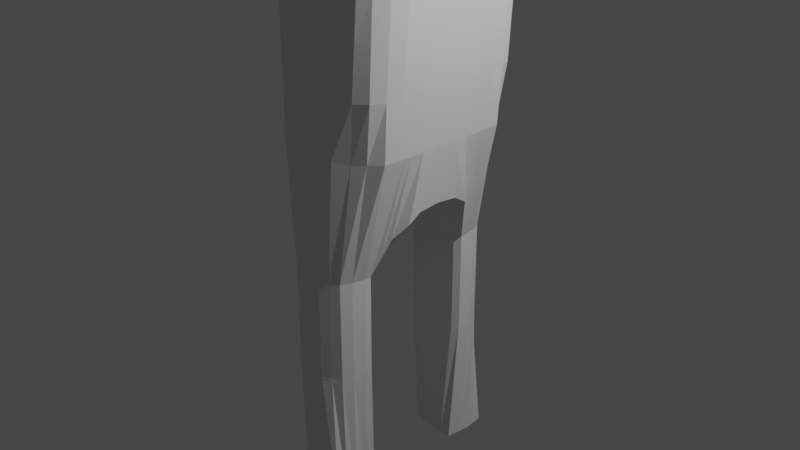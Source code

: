 # Source: Humanoid.blend  (saved by Blender 3.6.11; exported with 4.5.12 LTS)
import bpy
from mathutils import Matrix  # noqa: F401  (used for matrix-valued properties, if any)

bpy.ops.wm.read_factory_settings(use_empty=True)
scene = bpy.context.scene
scene.name = 'Scene'

# ---- collections
col_collection = bpy.data.collections.new('Collection'); scene.collection.children.link(col_collection)

# ---- world
world_world = bpy.data.worlds.new('World'); scene.world = world_world
world_world.use_nodes = True; world_world.node_tree.nodes.clear()
_N = world_world.node_tree.nodes; _L = world_world.node_tree.links
n0 = _N.new('ShaderNodeOutputWorld'); n0.name = 'World Output'; n0.location = (300, 300)
n1 = _N.new('ShaderNodeBackground'); n1.name = 'Background'; n1.location = (10, 300)
n1.inputs[0].default_value = (0.05088, 0.05088, 0.05088, 1.0)
_L.new(n1.outputs[0], n0.inputs[0])
n0.is_active_output = True
world_world.color = (0.05088, 0.05088, 0.05088)
world_world.use_sun_shadow = False
world_world.sun_shadow_jitter_overblur = 0.0

# ---- cameras
cam_camera = bpy.data.cameras.new('Camera')
cam_camera.clip_end = 100.0
cam_camera.ortho_scale = 7.314

# ---- lights
light_light = bpy.data.lights.new('Light', 'POINT')
light_light.transmission_factor = 0.0
light_light.energy = 1000.0
light_light.shadow_soft_size = 0.1
light_light.shadow_maximum_resolution = 0.006
light_light.use_absolute_resolution = True

# ---- meshes
me_cube_002 = bpy.data.meshes.new('Cube.002')
me_cube_002.from_pydata([(-0.4952, 0.01802, -0.6187), (-0.6218, -0.02039, 2.971), (-0.07921, 2.003, 2.971), (0.5447, 0.03498, -0.6246), (0.7685, -0.02039, 2.971), (0.09659, 1.774, -1.31), (0.1196, 2.003, 2.971), (-0.8021, 0.00714, 1.921), (-0.4346, 1.821, 1.998), (0.4408, 1.826, 1.998), (0.7685, -0.02039, 1.921), (-0.4421, 1.11, -1.31), (-0.5482, 0.9913, 2.971), (0.2705, 1.107, -1.31), (0.3979, 0.9913, 2.971), (0.7685, 0.9913, 1.921), (-0.8021, 1.019, 1.921), (-0.07921, 4.545, 2.741), (0.1196, 4.545, 2.741), (-0.02861, 4.574, 2.127), (0.1981, 4.545, 2.149), (0.2163, 1.87, -3.86), (-0.4389, 1.111, -2.392), (0.2163, 0.9913, -3.86), (-0.3164, 1.054, -3.849), (-0.4829, 0.632, -0.6876), (0.7685, 0.4854, 2.971), (0.7685, 0.4854, 1.921), (-0.6218, 0.4854, 2.971), (0.5447, 0.6663, -0.7395), (-0.8021, 0.513, 1.921), (-0.07921, 1.475, 2.971), (0.241, 1.475, -1.31), (-0.6849, 1.475, 1.921), (-0.4917, 1.475, -1.31), (0.1196, 1.475, 2.971), (0.6431, 1.552, 1.921), (0.241, 1.475, -3.86), (-0.4446, 1.462, -3.844), (-0.7715, -0.02039, 2.441), (-0.3592, 2.003, 2.441), (0.4564, 2.003, 2.441), (0.7679, -0.02039, 2.441), (0.704, 0.9913, 2.441), (-0.7273, 0.9913, 2.441), (-0.1322, 4.545, 2.441), (0.4057, 4.545, 2.441), (-0.7715, 0.4854, 2.441), (0.7679, 0.4854, 2.441), (0.6023, 1.475, 2.441), (-0.5548, 1.475, 2.441), (-0.01194, 7.767, 2.816), (0.1869, 7.767, 2.816), (-0.06492, 7.767, 2.516), (0.03866, 7.926, 2.203), (0.473, 7.767, 2.516), (0.2654, 7.767, 2.225), (-0.431, 1.827, 1.612), (0.4019, 1.831, 1.612), (0.7396, -0.02039, 1.545), (-0.7907, -0.02039, 1.545), (-0.7904, 0.9913, 1.545), (0.7373, 0.9913, 1.545), (-0.7907, 0.4854, 1.545), (0.7396, 0.4854, 1.545), (0.6233, 1.552, 1.545), (-0.6556, 1.475, 1.545), (-0.4272, 1.833, 1.192), (0.3595, 1.838, 1.192), (0.7081, -0.02039, 1.136), (-0.7585, 0.9913, 1.136), (0.7034, 0.9913, 1.136), (-0.7591, 0.4854, 1.136), (0.7081, 0.4854, 1.136), (0.6018, 1.552, 1.136), (-0.6237, 1.475, 1.136), (-0.7591, -0.02039, 1.136), (-0.422, 1.841, 0.6366), (0.3035, 1.846, 0.6366), (0.6665, -0.02039, 0.5946), (-0.7163, 0.9913, 0.5946), (0.6585, 0.9913, 0.5946), (-0.7173, 0.4854, 0.5946), (0.6665, 0.4854, 0.5946), (0.5733, 1.552, 0.595), (-0.5814, 1.475, 0.5946), (-0.7173, -0.02039, 0.5946), (-0.4164, 1.85, 0.01882), (0.2411, 1.855, 0.01882), (0.6203, -0.02039, -0.007227), (-0.6694, 0.9913, -0.007227), (0.6086, 0.9913, -0.007227), (-0.6708, 0.4854, -0.007227), (0.6203, 0.4854, -0.007227), (0.487, 1.489, -0.006825), (-0.5345, 1.475, -0.007227), (-0.6708, -0.02039, -0.007227), (-0.07921, 2.259, 2.947), (-0.3937, 2.098, 2.011), (0.4164, 2.1, 2.013), (0.1196, 2.259, 2.947), (0.4261, 2.259, 2.441), (-0.3363, 2.259, 2.441), (-0.0765, 4.674, 2.744), (-0.1295, 4.674, 2.444), (-0.0259, 4.708, 2.13), (0.2008, 4.674, 2.152), (0.4084, 4.674, 2.444), (0.1223, 4.674, 2.744), (-0.07921, 1.74, 2.971), (0.19, 1.673, -1.31), (-0.5594, 1.649, 1.96), (0.2286, 1.673, -3.86), (-0.4324, 1.671, -1.31), (0.1196, 1.74, 2.971), (0.5511, 1.705, 1.933), (0.4989, 1.74, 2.441), (-0.4567, 1.74, 2.441), (0.5217, 1.707, 1.552), (-0.543, 1.652, 1.579), (-0.5252, 1.655, 1.164), (0.4897, 1.71, 1.137), (0.4474, 1.715, 0.5887), (-0.5015, 1.659, 0.6156), (-0.4753, 1.663, 0.005831), (0.3752, 1.651, -0.02111), (-0.4738, 1.219, -1.31), (0.2669, 1.219, 2.971), (0.725, 1.302, 1.914), (-0.3857, 1.216, -3.844), (-0.3274, 1.219, 2.971), (0.2691, 1.219, -1.31), (-0.7648, 1.267, 1.921), (0.2279, 1.219, -3.86), (-0.649, 1.219, 2.441), (0.6682, 1.219, 2.441), (-0.727, 1.219, 1.545), (0.6992, 1.302, 1.538), (0.6711, 1.302, 1.129), (-0.6951, 1.219, 1.136), (-0.6528, 1.219, 0.5946), (0.634, 1.302, 0.5873), (0.6028, 1.29, -0.005005), (-0.6059, 1.219, -0.007227), (-0.1339, 1.867, -1.31), (0.02019, 2.003, 2.971), (-0.02508, -0.02039, -0.9902), (0.003123, 1.823, 1.998), (-0.07514, 0.9913, 2.971), (-0.03279, 0.9913, -1.31), (0.02019, 4.545, 2.741), (0.08475, 4.559, 2.138), (-0.04987, 1.867, -3.86), (-0.04987, 0.9913, -3.86), (-0.02508, 0.7216, -1.078), (-0.1084, 1.475, -3.86), (0.02019, 1.475, 2.971), (0.08747, 7.767, 2.816), (0.152, 7.847, 2.214), (0.204, 7.767, 2.516), (-0.01458, 1.829, 1.612), (-0.03381, 1.835, 1.192), (-0.05929, 1.843, 0.6366), (-0.08761, 1.852, 0.01882), (0.02019, 2.259, 2.947), (0.01135, 2.099, 2.012), (0.0229, 4.674, 2.744), (0.08745, 4.691, 2.141), (0.02019, 1.74, 2.971), (-0.07906, 1.672, -3.86), (-0.07742, 1.219, -3.86), (-0.03027, 1.219, 2.971), (-0.7382, -0.02039, 0.8653), (-0.4246, 1.837, 0.9144), (0.3315, 1.842, 0.9144), (0.6873, -0.02039, 0.8653), (-0.7374, 0.9913, 0.8653), (0.6809, 0.9913, 0.8653), (-0.7382, 0.4854, 0.8653), (0.6873, 0.4854, 0.8653), (0.5875, 1.552, 0.8657), (-0.6026, 1.475, 0.8653), (0.4686, 1.712, 0.863), (-0.5133, 1.657, 0.8899), (-0.6739, 1.219, 0.8653), (0.6525, 1.302, 0.858), (-0.04655, 1.839, 0.9144), (0.0699, 2.003, 2.971), (0.2611, -0.003441, -0.952), (0.222, 1.825, 1.998), (0.1614, 0.9913, 2.971), (0.0699, 4.545, 2.741), (0.1414, 4.552, 2.144), (0.0699, 1.475, 2.971), (0.1372, 7.767, 2.816), (0.2087, 7.807, 2.219), (0.3385, 7.767, 2.516), (0.1937, 1.83, 1.612), (0.1629, 1.836, 1.192), (0.1221, 1.845, 0.6366), (0.07676, 1.854, 0.01882), (0.2139, 2.099, 2.013), (0.1441, 4.683, 2.147), (0.0699, 1.74, 2.971), (0.1183, 1.219, 2.971), (0.002726, 1.868, -1.31), (0.1971, 1.035, -1.31), (0.08321, 1.868, -3.86), (0.08321, 0.9913, -3.86), (0.2501, 0.6348, -1.028), (0.06629, 1.475, -3.86), (0.0699, 2.259, 2.947), (0.0726, 4.674, 2.744), (0.07477, 1.672, -3.86), (0.07524, 1.219, -3.86), (0.1425, 1.84, 0.9144), (-0.2705, 1.866, -1.31), (-0.3127, 0.9913, -1.31), (-0.1829, 0.9913, -3.86), (-0.2793, 0.649, -1.026), (-0.2831, 1.475, -3.86), (-0.02951, 2.259, 2.947), (-0.0268, 4.674, 2.744), (-0.2329, 1.671, -3.86), (-0.2301, 1.219, -3.86), (-0.02951, 2.003, 2.971), (-0.3103, -0.01688, -0.97), (-0.2157, 1.822, 1.998), (-0.3117, 0.9913, 2.971), (-0.02951, 4.545, 2.741), (0.02807, 4.566, 2.133), (-0.02951, 1.475, 2.971), (0.03776, 7.767, 2.816), (0.09534, 7.886, 2.208), (0.06956, 7.767, 2.516), (-0.2228, 1.828, 1.612), (-0.2305, 1.834, 1.192), (-0.2407, 1.842, 0.6366), (-0.252, 1.851, 0.01882), (-0.1912, 2.099, 2.012), (0.03077, 4.7, 2.136), (-0.02951, 1.74, 2.971), (-0.1789, 1.219, 2.971), (-0.2356, 1.838, 0.9144), (-0.3878, 1.65, -3.849), (-0.1829, 1.866, -3.86), (0.09749, 1.774, -2.393), (-0.3671, 1.805, -1.31), (0.2669, 1.107, -2.393), (0.241, 1.475, -2.393), (-0.4857, 1.475, -2.393), (0.1905, 1.673, -2.393), (-0.4721, 1.219, -2.393), (0.2672, 1.219, -2.393), (-0.03299, 0.9913, -2.393), (-0.1329, 1.867, -2.393), (0.1951, 1.035, -2.393), (0.003667, 1.868, -2.393), (-0.2694, 1.866, -2.393), (-0.3112, 0.9913, -2.393), (-0.4839, 0.2723, -0.6308), (0.7685, 0.2325, 2.971), (0.7685, 0.2325, 1.921), (-0.6218, 0.2325, 2.971), (0.5447, 0.4158, -0.649), (-0.8021, 0.2601, 1.921), (-0.7715, 0.2325, 2.441), (0.7679, 0.2325, 2.441), (-0.7907, 0.2325, 1.545), (0.7396, 0.2325, 1.545), (0.7081, 0.2325, 1.136), (-0.7591, 0.2325, 1.136), (-0.7173, 0.2325, 0.5946), (0.6665, 0.2325, 0.5946), (0.6203, 0.2325, -0.007227), (-0.6708, 0.2325, -0.007227), (-0.02508, 0.4632, -0.9965), (-0.7382, 0.2325, 0.8653), (0.6873, 0.2325, 0.8653), (0.2594, 0.3438, -0.9486), (-0.2935, 0.342, -0.9872), (-0.6023, 0.7384, 2.971), (0.4266, 0.8675, -0.8948), (-0.8021, 0.7659, 1.921), (-0.5109, 0.9223, -0.7984), (0.5832, 0.7384, 2.971), (0.7685, 0.7384, 1.921), (0.7679, 0.7384, 2.441), (-0.7715, 0.7384, 2.441), (0.7384, 0.7384, 1.545), (-0.7906, 0.7384, 1.545), (-0.7588, 0.7384, 1.136), (0.7058, 0.7384, 1.136), (0.6625, 0.7384, 0.5946), (-0.7168, 0.7384, 0.5946), (-0.6701, 0.7384, -0.007227), (0.6144, 0.7384, -0.007227), (-0.02893, 0.8043, -1.125), (0.6841, 0.7384, 0.8653), (-0.7378, 0.7384, 0.8653), (0.2535, 0.8043, -1.125), (-0.3114, 0.8043, -1.125), (-0.4324, 1.671, -2.386), (-0.3671, 1.805, -2.386), (-0.3162, 1.819, -3.854), (-0.1308, 4.609, 2.442), (0.1995, 4.609, 2.151), (0.1209, 4.609, 2.742), (-0.07785, 4.609, 2.742), (-0.02726, 4.641, 2.129), (0.4071, 4.609, 2.442), (0.0861, 4.625, 2.14), (0.02155, 4.609, 2.742), (0.1428, 4.617, 2.145), (0.07125, 4.609, 2.742), (-0.02815, 4.609, 2.742), (0.02942, 4.633, 2.134), (0.267, 1.107, -2.355), (-0.439, 1.111, -2.355), (0.09746, 1.774, -2.355), (0.1904, 1.673, -2.355), (-0.4859, 1.475, -2.355), (0.241, 1.475, -2.355), (-0.4721, 1.219, -2.355), (0.2673, 1.219, -2.355), (-0.03298, 0.9913, -2.355), (-0.1329, 1.867, -2.355), (0.1952, 1.035, -2.355), (0.003634, 1.868, -2.355), (-0.2695, 1.866, -2.355), (-0.3113, 0.9913, -2.355), (-0.4324, 1.671, -2.349), (-0.3671, 1.805, -2.349), (0.1008, 1.776, -2.433), (-0.4355, 1.109, -2.433), (0.2655, 1.104, -2.433), (0.241, 1.475, -2.433), (-0.4846, 1.475, -2.433), (-0.4311, 1.67, -2.427), (0.1915, 1.673, -2.433), (-0.4697, 1.219, -2.433), (0.2661, 1.219, -2.433), (-0.03346, 0.9913, -2.433), (-0.1306, 1.867, -2.433), (0.192, 1.033, -2.433), (0.005878, 1.868, -2.433), (-0.267, 1.866, -2.433), (-0.3076, 0.9913, -2.433), (-0.3657, 1.805, -2.427), (0.005673, -0.02086, 5.078), (0.1996, -0.02086, 5.059), (0.386, -0.02086, 5.003), (0.5578, -0.02086, 4.911), (0.7085, -0.02086, 4.788), (0.8321, -0.02086, 4.638), (0.9239, -0.02086, 4.467), (0.9805, -0.02086, 4.281), (0.9996, -0.02086, 4.088), (0.9805, -0.02086, 3.895), (0.9239, -0.02086, 3.709), (0.8321, -0.02086, 3.538), (0.7085, -0.02086, 3.388), (0.5578, -0.02086, 3.265), (0.1958, 0.04519, 5.059), (0.3787, 0.1087, 5.003), (0.5472, 0.1672, 4.911), (0.695, 0.2185, 4.788), (0.8162, 0.2606, 4.638), (0.9063, 0.2919, 4.467), (0.9617, 0.3112, 4.281), (0.9805, 0.3177, 4.088), (0.9617, 0.3112, 3.895), (0.9063, 0.2919, 3.709), (0.8162, 0.2606, 3.538), (0.695, 0.2185, 3.388), (0.5472, 0.1672, 3.265), (0.1848, 0.1087, 5.059), (0.3571, 0.2333, 5.003), (0.5158, 0.3481, 4.911), (0.655, 0.4487, 4.788), (0.7692, 0.5313, 4.638), (0.854, 0.5927, 4.467), (0.9063, 0.6305, 4.281), (0.9239, 0.6432, 4.088), (0.9063, 0.6305, 3.895), (0.854, 0.5927, 3.709), (0.7692, 0.5313, 3.538), (0.655, 0.4487, 3.388), (0.5158, 0.3481, 3.265), (0.1669, 0.1672, 5.059), (0.3219, 0.3481, 5.003), (0.4648, 0.5148, 4.911), (0.59, 0.6609, 4.788), (0.6928, 0.7808, 4.638), (0.7692, 0.8699, 4.467), (0.8162, 0.9248, 4.281), (0.8321, 0.9433, 4.088), (0.8162, 0.9248, 3.895), (0.7692, 0.8699, 3.709), (0.6928, 0.7808, 3.538), (0.59, 0.6609, 3.388), (0.4648, 0.5148, 3.265), (0.1428, 0.2185, 5.059), (0.2746, 0.4487, 5.003), (0.3961, 0.6609, 4.911), (0.5026, 0.8468, 4.788), (0.59, 0.9994, 4.638), (0.655, 1.113, 4.467), (0.695, 1.183, 4.281), (0.7085, 1.206, 4.088), (0.695, 1.183, 3.895), (0.655, 1.113, 3.709), (0.59, 0.9994, 3.538), (0.5026, 0.8468, 3.388), (0.3961, 0.6609, 3.265), (0.1134, 0.2606, 5.059), (0.217, 0.5313, 5.003), (0.3124, 0.7808, 4.911), (0.3961, 0.9994, 4.788), (0.4648, 1.179, 4.638), (0.5158, 1.312, 4.467), (0.5472, 1.394, 4.281), (0.5578, 1.422, 4.088), (0.5472, 1.394, 3.895), (0.5158, 1.312, 3.709), (0.4648, 1.179, 3.538), (0.3961, 0.9994, 3.388), (0.3124, 0.7808, 3.265), (0.07987, 0.2919, 5.059), (0.1512, 0.5927, 5.003), (0.217, 0.8699, 4.911), (0.2746, 1.113, 4.788), (0.3219, 1.312, 4.638), (0.3571, 1.46, 4.467), (0.3787, 1.552, 4.281), (0.386, 1.582, 4.088), (0.3787, 1.552, 3.895), (0.3571, 1.46, 3.709), (0.3219, 1.312, 3.538), (0.2746, 1.113, 3.388), (0.217, 0.8699, 3.265), (0.0435, 0.3112, 5.059), (0.07987, 0.6305, 5.003), (0.1134, 0.9248, 4.911), (0.1428, 1.183, 4.788), (0.1669, 1.394, 4.638), (0.1848, 1.552, 4.467), (0.1958, 1.648, 4.281), (0.1996, 1.681, 4.088), (0.1958, 1.648, 3.895), (0.1848, 1.552, 3.709), (0.1669, 1.394, 3.538), (0.1428, 1.183, 3.388), (0.1134, 0.9248, 3.265), (0.005673, 0.3177, 5.059), (0.005673, 0.6432, 5.003), (0.005673, 0.9433, 4.911), (0.005673, 1.206, 4.788), (0.005673, 1.422, 4.638), (0.005673, 1.582, 4.467), (0.005673, 1.681, 4.281), (0.005672, 1.715, 4.088), (0.005673, 1.681, 3.895), (0.005673, 1.582, 3.709), (0.005673, 1.422, 3.538), (0.005673, 1.206, 3.388), (0.005673, 0.9433, 3.265), (-0.03216, 0.3112, 5.059), (-0.06853, 0.6305, 5.003), (-0.1021, 0.9248, 4.911), (-0.1314, 1.183, 4.788), (-0.1555, 1.394, 4.638), (-0.1735, 1.552, 4.467), (-0.1845, 1.648, 4.281), (-0.1882, 1.681, 4.088), (-0.1845, 1.648, 3.895), (-0.1735, 1.552, 3.709), (-0.1555, 1.394, 3.538), (-0.1314, 1.183, 3.388), (-0.1021, 0.9248, 3.265), (-0.06853, 0.2919, 5.059), (-0.1399, 0.5927, 5.003), (-0.2056, 0.8699, 4.911), (-0.2633, 1.113, 4.788), (-0.3106, 1.312, 4.638), (-0.3457, 1.46, 4.467), (-0.3674, 1.552, 4.281), (-0.3747, 1.582, 4.088), (-0.3674, 1.552, 3.895), (-0.3457, 1.46, 3.709), (-0.3106, 1.312, 3.538), (-0.2633, 1.113, 3.388), (-0.2056, 0.8699, 3.265), (-0.1021, 0.2606, 5.059), (-0.2056, 0.5313, 5.003), (-0.3011, 0.7808, 4.911), (-0.3848, 0.9994, 4.788), (-0.4534, 1.179, 4.638), (-0.5045, 1.312, 4.467), (-0.5359, 1.394, 4.281), (-0.5465, 1.422, 4.088), (-0.5359, 1.394, 3.895), (-0.5045, 1.312, 3.709), (-0.4534, 1.179, 3.538), (-0.3848, 0.9994, 3.388), (-0.3011, 0.7808, 3.265), (-0.1314, 0.2185, 5.059), (-0.2633, 0.4487, 5.003), (-0.3848, 0.6609, 4.911), (-0.4913, 0.8468, 4.788), (-0.5787, 0.9994, 4.638), (-0.6436, 1.113, 4.467), (-0.6836, 1.183, 4.281), (-0.6971, 1.206, 4.088), (-0.6836, 1.183, 3.895), (-0.6436, 1.113, 3.709), (-0.5787, 0.9994, 3.538), (-0.4913, 0.8468, 3.388), (-0.3848, 0.6609, 3.265), (-0.1555, 0.1672, 5.059), (-0.3106, 0.3481, 5.003), (-0.4534, 0.5148, 4.911), (-0.5787, 0.6609, 4.788), (-0.6814, 0.7808, 4.638), (-0.7578, 0.8699, 4.467), (-0.8048, 0.9248, 4.281), (-0.8207, 0.9433, 4.088), (-0.8048, 0.9248, 3.895), (-0.7578, 0.8699, 3.709), (-0.6814, 0.7808, 3.538), (-0.5787, 0.6609, 3.388), (-0.4534, 0.5148, 3.265), (-0.1735, 0.1087, 5.059), (-0.3457, 0.2333, 5.003), (-0.5045, 0.3481, 4.911), (-0.6436, 0.4487, 4.788), (-0.7578, 0.5313, 4.638), (-0.8427, 0.5927, 4.467), (-0.8949, 0.6305, 4.281), (-0.9126, 0.6432, 4.088), (-0.8949, 0.6305, 3.895), (-0.8427, 0.5927, 3.709), (-0.7578, 0.5313, 3.538), (-0.6436, 0.4487, 3.388), (-0.5045, 0.3481, 3.265), (-0.1845, 0.04519, 5.059), (-0.3674, 0.1087, 5.003), (-0.5359, 0.1672, 4.911), (-0.6836, 0.2185, 4.788), (-0.8048, 0.2606, 4.638), (-0.8949, 0.2919, 4.467), (-0.9504, 0.3112, 4.281), (-0.9691, 0.3177, 4.088), (-0.9504, 0.3112, 3.895), (-0.8949, 0.2919, 3.709), (-0.8048, 0.2606, 3.538), (-0.6836, 0.2185, 3.388), (-0.5359, 0.1672, 3.265), (-0.1882, -0.02086, 5.059), (-0.3747, -0.02086, 5.003), (-0.5465, -0.02087, 4.911), (-0.6971, -0.02086, 4.788), (-0.8207, -0.02087, 4.638), (-0.9126, -0.02086, 4.467), (-0.9691, -0.02087, 4.281), (-0.9882, -0.02087, 4.088), (-0.9691, -0.02087, 3.895), (-0.9126, -0.02086, 3.709), (-0.8207, -0.02087, 3.538), (-0.6971, -0.02086, 3.388), (-0.5465, -0.02087, 3.265), (-0.5753, 0.8648, 2.971), (0.3486, 0.9875, -1.102), (-0.8021, 0.8923, 1.921), (-0.7494, 0.8648, 2.441), (-0.7905, 0.8648, 1.545), (-0.7587, 0.8648, 1.136), (-0.7166, 0.8648, 0.5946), (-0.6697, 0.8648, -0.007227), (-0.7376, 0.8648, 0.8653), (-0.4765, 1.016, -1.054), (0.4905, 0.8648, 2.971), (0.7685, 0.8648, 1.921), (0.7359, 0.8648, 2.441), (0.7378, 0.8648, 1.545), (0.7046, 0.8648, 1.136), (0.6605, 0.8648, 0.5946), (0.6115, 0.8648, -0.007227), (-0.03086, 0.8978, -1.217), (0.6825, 0.8648, 0.8653), (0.2253, 0.9194, -1.217), (-0.312, 0.8978, -1.217), (-0.6218, 0.06392, 2.971), (-0.6218, 0.1482, 2.971), (0.5476, 0.1743, 3.049), (0.4475, 0.1728, 3.162), (0.4265, 0.5377, 3.049), (0.3623, 0.465, 3.162), (-0.4633, 0.2672, 3.049), (-0.3778, 0.3419, 3.162), (-0.1747, 0.7875, 3.049), (-0.07885, 0.7351, 3.162), (-0.33, 0.7825, 3.049), (-0.1888, 0.7261, 3.162), (0.5392, 0.3579, 3.049), (0.4322, 0.3224, 3.162), (-0.445, 0.4415, 3.049), (-0.3443, 0.4746, 3.162), (0.3064, 0.5669, 3.162), (0.3586, 0.6443, 3.049), (0.2867, 0.744, 3.049), (0.2431, 0.656, 3.162), (-0.4122, 0.6088, 3.049), (-0.2989, 0.5945, 3.162), (0.4527, 0.01971, 3.162), (0.5505, -0.01125, 3.049), (-0.01945, 0.7825, 3.049), (0.03113, 0.7261, 3.162), (0.1391, 0.6994, 3.162), (0.1347, 0.7678, 3.049), (-0.4882, -0.01125, 3.049), (-0.423, 0.01971, 3.162), (-0.2458, 0.6686, 3.162), (-0.3722, 0.7002, 3.049), (-0.4854, 0.08411, 3.049), (-0.4179, 0.1318, 3.162), (-0.477, 0.1775, 3.049), (-0.4026, 0.2403, 3.162)], [], [(117, 109, 2, 40), (102, 97, 17, 45), (351, 364, 365, 352), (625, 621, 570, 557), (197, 189, 9, 58), (119, 111, 8, 57), (575, 573, 16, 61), (137, 128, 15, 62), (242, 130, 12, 228), (345, 333, 21, 207), (135, 127, 14, 43), (574, 571, 12, 44), (240, 105, 54, 233), (239, 98, 19, 230), (211, 100, 18, 191), (101, 99, 20, 46), (214, 133, 23, 208), (325, 330, 259, 254), (341, 335, 23, 133), (347, 334, 24, 218), (611, 427, 414, 608), (595, 605, 388, 375), (266, 263, 28, 47), (268, 265, 30, 63), (289, 286, 27, 64), (613, 607, 518, 505), (300, 282, 29, 209), (287, 285, 26, 48), (339, 336, 37, 112), (340, 337, 38, 129), (213, 112, 37, 210), (116, 114, 35, 49), (241, 109, 31, 231), (118, 115, 36, 65), (136, 132, 33, 66), (134, 130, 31, 50), (132, 134, 50, 33), (115, 116, 49, 36), (286, 287, 48, 27), (265, 266, 47, 30), (100, 101, 46, 18), (104, 103, 51, 53), (573, 574, 44, 16), (128, 135, 43, 15), (98, 102, 45, 19), (111, 117, 40, 8), (196, 194, 52, 55), (195, 196, 55, 56), (105, 104, 53, 54), (108, 107, 55, 52), (107, 106, 56, 55), (212, 108, 52, 194), (139, 136, 66, 75), (121, 118, 65, 74), (292, 289, 64, 73), (271, 268, 63, 72), (138, 137, 62, 71), (576, 575, 61, 70), (120, 119, 57, 67), (198, 197, 58, 68), (215, 198, 68, 174), (183, 120, 67, 173), (579, 576, 70, 176), (185, 138, 71, 177), (277, 271, 72, 178), (298, 292, 73, 179), (182, 121, 74, 180), (184, 139, 75, 181), (143, 140, 85, 95), (125, 122, 84, 94), (296, 293, 83, 93), (275, 272, 82, 92), (142, 141, 81, 91), (578, 577, 80, 90), (124, 123, 77, 87), (200, 199, 78, 88), (205, 200, 88, 5), (113, 124, 87, 247), (580, 578, 90, 11), (131, 142, 91, 13), (260, 275, 92, 25), (282, 296, 93, 29), (110, 125, 94, 32), (126, 143, 95, 34), (8, 40, 102, 98), (6, 41, 101, 100), (41, 9, 99, 101), (187, 6, 100, 211), (227, 8, 98, 239), (40, 2, 97, 102), (314, 307, 108, 212), (310, 306, 106, 107), (307, 310, 107, 108), (309, 305, 104, 105), (305, 308, 103, 104), (316, 309, 105, 240), (5, 88, 125, 110), (34, 95, 124, 113), (95, 85, 123, 124), (88, 78, 122, 125), (174, 68, 121, 182), (181, 75, 120, 183), (75, 66, 119, 120), (68, 58, 118, 121), (33, 50, 117, 111), (9, 41, 116, 115), (58, 9, 115, 118), (225, 2, 109, 241), (41, 6, 114, 116), (207, 21, 112, 213), (333, 339, 112, 21), (337, 338, 244, 38), (66, 33, 111, 119), (50, 31, 109, 117), (11, 90, 143, 126), (32, 94, 142, 131), (94, 84, 141, 142), (90, 80, 140, 143), (176, 70, 139, 184), (180, 74, 138, 185), (74, 65, 137, 138), (70, 61, 136, 139), (36, 49, 135, 128), (16, 44, 134, 132), (44, 12, 130, 134), (61, 16, 132, 136), (334, 340, 129, 24), (336, 341, 133, 37), (210, 37, 133, 214), (49, 35, 127, 135), (231, 31, 130, 242), (65, 36, 128, 137), (193, 156, 171, 204), (220, 155, 170, 224), (245, 152, 169, 223), (187, 145, 168, 203), (313, 311, 167, 202), (315, 312, 166, 222), (189, 147, 165, 201), (225, 145, 164, 221), (216, 238, 163, 144), (238, 237, 162, 163), (243, 236, 161, 186), (236, 235, 160, 161), (222, 166, 157, 232), (233, 234, 159, 158), (234, 232, 157, 159), (203, 168, 156, 193), (223, 169, 155, 220), (301, 297, 154, 219), (344, 342, 153, 208), (224, 170, 153, 218), (221, 164, 150, 229), (201, 165, 151, 192), (202, 167, 158, 195), (346, 343, 152, 245), (204, 171, 148, 190), (235, 227, 147, 160), (237, 243, 186, 162), (84, 180, 185, 141), (80, 176, 184, 140), (85, 181, 183, 123), (78, 174, 182, 122), (140, 184, 181, 85), (122, 182, 180, 84), (293, 298, 179, 83), (272, 277, 178, 82), (141, 185, 177, 81), (577, 579, 176, 80), (123, 183, 173, 77), (199, 215, 174, 78), (162, 186, 215, 199), (127, 204, 190, 14), (106, 202, 195, 56), (99, 201, 192, 20), (335, 344, 208, 23), (114, 203, 193, 35), (9, 189, 201, 99), (306, 313, 202, 106), (6, 187, 203, 114), (35, 193, 204, 127), (155, 210, 214, 170), (152, 207, 213, 169), (312, 314, 212, 166), (145, 187, 211, 164), (144, 163, 200, 205), (163, 162, 199, 200), (186, 161, 198, 215), (161, 160, 197, 198), (166, 212, 194, 157), (158, 159, 196, 195), (159, 157, 194, 196), (169, 213, 210, 155), (297, 300, 209, 154), (170, 214, 208, 153), (164, 211, 191, 150), (343, 345, 207, 152), (160, 147, 189, 197), (77, 173, 243, 237), (57, 8, 227, 235), (326, 328, 257, 255), (97, 221, 229, 17), (129, 224, 218, 24), (284, 301, 219, 25), (244, 223, 220, 38), (53, 51, 232, 234), (54, 53, 234, 233), (103, 222, 232, 51), (67, 57, 235, 236), (173, 67, 236, 243), (87, 77, 237, 238), (247, 87, 238, 216), (2, 225, 221, 97), (308, 315, 222, 103), (317, 327, 256, 248), (38, 220, 224, 129), (156, 231, 242, 171), (145, 225, 241, 168), (311, 316, 240, 167), (147, 227, 239, 165), (168, 241, 231, 156), (617, 601, 466, 453), (342, 347, 218, 153), (165, 239, 230, 151), (167, 240, 233, 158), (171, 242, 228, 148), (613, 505, 492, 622), (327, 325, 254, 256), (329, 326, 255, 258), (322, 324, 253, 249), (318, 323, 252, 22), (321, 331, 302, 250), (319, 320, 251, 246), (323, 321, 250, 252), (320, 322, 249, 251), (330, 318, 22, 259), (324, 317, 248, 253), (328, 319, 246, 257), (25, 219, 280, 260), (154, 209, 279, 276), (83, 179, 278, 273), (280, 226, 0, 260), (219, 154, 276, 280), (172, 277, 272, 86), (29, 93, 274, 264), (93, 83, 273, 274), (96, 275, 260, 0), (86, 272, 275, 96), (179, 73, 270, 278), (73, 64, 269, 270), (76, 271, 277, 172), (27, 48, 267, 262), (60, 268, 271, 76), (39, 266, 265, 7), (7, 265, 268, 60), (592, 593, 263, 266, 39, 1), (64, 27, 262, 269), (607, 599, 531, 518), (209, 29, 264, 279), (48, 26, 261, 267), (580, 591, 301, 284), (588, 590, 300, 297), (82, 178, 299, 294), (586, 589, 298, 293), (591, 588, 297, 301), (572, 587, 296, 282), (25, 92, 295, 284), (92, 82, 294, 295), (587, 586, 293, 296), (589, 585, 292, 298), (178, 72, 291, 299), (72, 63, 290, 291), (585, 584, 289, 292), (30, 47, 288, 283), (582, 583, 287, 286), (583, 581, 285, 287), (590, 572, 282, 300), (584, 582, 286, 289), (622, 492, 479, 603), (605, 597, 401, 388), (47, 28, 281, 288), (63, 30, 283, 290), (331, 332, 303, 302), (332, 329, 258, 303), (338, 348, 304, 244), (348, 346, 245, 304), (304, 245, 223, 244), (600, 228, 12, 602), (151, 230, 316, 311), (17, 229, 315, 308), (150, 191, 314, 312), (20, 192, 313, 306), (229, 150, 312, 315), (192, 151, 311, 313), (230, 19, 309, 316), (45, 17, 308, 305), (19, 45, 305, 309), (18, 46, 310, 307), (46, 20, 306, 310), (191, 18, 307, 314), (247, 216, 329, 332), (113, 247, 332, 331), (205, 5, 319, 328), (131, 13, 317, 324), (217, 11, 318, 330), (110, 32, 322, 320), (126, 34, 321, 323), (5, 110, 320, 319), (34, 113, 331, 321), (11, 126, 323, 318), (32, 131, 324, 322), (216, 144, 326, 329), (206, 149, 325, 327), (13, 206, 327, 317), (144, 205, 328, 326), (149, 217, 330, 325), (303, 258, 346, 348), (302, 303, 348, 338), (254, 259, 347, 342), (255, 257, 345, 343), (248, 256, 344, 335), (258, 255, 343, 346), (256, 254, 342, 344), (249, 253, 341, 336), (22, 252, 340, 334), (250, 302, 338, 337), (246, 251, 339, 333), (252, 250, 337, 340), (251, 249, 336, 339), (259, 22, 334, 347), (253, 248, 335, 341), (257, 246, 333, 345), (614, 595, 375, 362), (359, 372, 373, 360), (352, 365, 366, 353), (360, 373, 374, 361), (353, 366, 367, 354), (361, 374, 375, 362), (354, 367, 368, 355), (355, 368, 369, 356), (350, 349, 363), (356, 369, 370, 357), (357, 370, 371, 358), (350, 363, 364, 351), (358, 371, 372, 359), (370, 369, 382, 383), (363, 349, 376), (371, 370, 383, 384), (364, 363, 376, 377), (372, 371, 384, 385), (365, 364, 377, 378), (373, 372, 385, 386), (366, 365, 378, 379), (374, 373, 386, 387), (367, 366, 379, 380), (375, 374, 387, 388), (368, 367, 380, 381), (369, 368, 381, 382), (379, 378, 391, 392), (387, 386, 399, 400), (380, 379, 392, 393), (388, 387, 400, 401), (381, 380, 393, 394), (382, 381, 394, 395), (383, 382, 395, 396), (376, 349, 389), (384, 383, 396, 397), (377, 376, 389, 390), (385, 384, 397, 398), (378, 377, 390, 391), (386, 385, 398, 399), (396, 395, 408, 409), (389, 349, 402), (397, 396, 409, 410), (390, 389, 402, 403), (398, 397, 410, 411), (391, 390, 403, 404), (399, 398, 411, 412), (392, 391, 404, 405), (400, 399, 412, 413), (393, 392, 405, 406), (401, 400, 413, 414), (394, 393, 406, 407), (395, 394, 407, 408), (413, 412, 425, 426), (406, 405, 418, 419), (414, 413, 426, 427), (407, 406, 419, 420), (408, 407, 420, 421), (409, 408, 421, 422), (402, 349, 415), (410, 409, 422, 423), (403, 402, 415, 416), (411, 410, 423, 424), (404, 403, 416, 417), (412, 411, 424, 425), (405, 404, 417, 418), (415, 349, 428), (423, 422, 435, 436), (416, 415, 428, 429), (424, 423, 436, 437), (417, 416, 429, 430), (425, 424, 437, 438), (418, 417, 430, 431), (426, 425, 438, 439), (419, 418, 431, 432), (427, 426, 439, 440), (420, 419, 432, 433), (421, 420, 433, 434), (422, 421, 434, 435), (432, 431, 444, 445), (440, 439, 452, 453), (433, 432, 445, 446), (434, 433, 446, 447), (435, 434, 447, 448), (428, 349, 441), (436, 435, 448, 449), (429, 428, 441, 442), (437, 436, 449, 450), (430, 429, 442, 443), (438, 437, 450, 451), (431, 430, 443, 444), (439, 438, 451, 452), (449, 448, 461, 462), (442, 441, 454, 455), (450, 449, 462, 463), (443, 442, 455, 456), (451, 450, 463, 464), (444, 443, 456, 457), (452, 451, 464, 465), (445, 444, 457, 458), (453, 452, 465, 466), (446, 445, 458, 459), (447, 446, 459, 460), (448, 447, 460, 461), (441, 349, 454), (466, 465, 478, 479), (459, 458, 471, 472), (460, 459, 472, 473), (461, 460, 473, 474), (454, 349, 467), (462, 461, 474, 475), (455, 454, 467, 468), (463, 462, 475, 476), (456, 455, 468, 469), (464, 463, 476, 477), (457, 456, 469, 470), (465, 464, 477, 478), (458, 457, 470, 471), (476, 475, 488, 489), (469, 468, 481, 482), (477, 476, 489, 490), (470, 469, 482, 483), (478, 477, 490, 491), (471, 470, 483, 484), (479, 478, 491, 492), (472, 471, 484, 485), (473, 472, 485, 486), (474, 473, 486, 487), (467, 349, 480), (475, 474, 487, 488), (468, 467, 480, 481), (486, 485, 498, 499), (487, 486, 499, 500), (480, 349, 493), (488, 487, 500, 501), (481, 480, 493, 494), (489, 488, 501, 502), (482, 481, 494, 495), (490, 489, 502, 503), (483, 482, 495, 496), (491, 490, 503, 504), (484, 483, 496, 497), (492, 491, 504, 505), (485, 484, 497, 498), (495, 494, 507, 508), (503, 502, 515, 516), (496, 495, 508, 509), (504, 503, 516, 517), (497, 496, 509, 510), (505, 504, 517, 518), (498, 497, 510, 511), (499, 498, 511, 512), (500, 499, 512, 513), (493, 349, 506), (501, 500, 513, 514), (494, 493, 506, 507), (502, 501, 514, 515), (512, 511, 524, 525), (513, 512, 525, 526), (506, 349, 519), (514, 513, 526, 527), (507, 506, 519, 520), (515, 514, 527, 528), (508, 507, 520, 521), (516, 515, 528, 529), (509, 508, 521, 522), (517, 516, 529, 530), (510, 509, 522, 523), (518, 517, 530, 531), (511, 510, 523, 524), (529, 528, 541, 542), (522, 521, 534, 535), (530, 529, 542, 543), (523, 522, 535, 536), (531, 530, 543, 544), (524, 523, 536, 537), (525, 524, 537, 538), (526, 525, 538, 539), (519, 349, 532), (527, 526, 539, 540), (520, 519, 532, 533), (528, 527, 540, 541), (521, 520, 533, 534), (539, 538, 551, 552), (532, 349, 545), (540, 539, 552, 553), (533, 532, 545, 546), (541, 540, 553, 554), (534, 533, 546, 547), (542, 541, 554, 555), (535, 534, 547, 548), (543, 542, 555, 556), (536, 535, 548, 549), (544, 543, 556, 557), (537, 536, 549, 550), (538, 537, 550, 551), (548, 547, 560, 561), (556, 555, 568, 569), (549, 548, 561, 562), (557, 556, 569, 570), (550, 549, 562, 563), (551, 550, 563, 564), (552, 551, 564, 565), (545, 349, 558), (553, 552, 565, 566), (546, 545, 558, 559), (554, 553, 566, 567), (547, 546, 559, 560), (555, 554, 567, 568), (608, 414, 401, 597), (62, 15, 582, 584), (206, 13, 572, 590), (43, 14, 581, 583), (15, 43, 583, 582), (71, 62, 584, 585), (177, 71, 585, 589), (91, 81, 586, 587), (13, 91, 587, 572), (217, 149, 588, 591), (81, 177, 589, 586), (149, 206, 590, 588), (11, 217, 591, 580), (294, 299, 579, 577), (284, 295, 578, 580), (295, 294, 577, 578), (299, 291, 576, 579), (291, 290, 575, 576), (283, 288, 574, 573), (288, 281, 571, 574), (290, 283, 573, 575), (618, 617, 453, 440), (611, 618, 440, 427), (279, 188, 146, 276), (278, 175, 79, 273), (276, 146, 226, 280), (274, 89, 3, 264), (273, 79, 89, 274), (270, 69, 175, 278), (269, 59, 69, 270), (267, 42, 10, 262), (262, 10, 59, 269), (264, 3, 188, 279), (599, 627, 544, 531), (627, 625, 557, 544), (261, 4, 42, 267), (593, 592, 624, 626), (626, 624, 625, 627), (263, 593, 626, 598), (598, 626, 627, 599), (14, 190, 619, 610), (610, 619, 618, 611), (190, 148, 616, 619), (619, 616, 617, 618), (581, 609, 596, 285), (609, 608, 597, 596), (4, 261, 594, 615), (615, 594, 595, 614), (466, 601, 603, 479), (601, 600, 602, 603), (26, 285, 596, 604), (604, 596, 597, 605), (571, 623, 602, 12), (623, 622, 603, 602), (28, 263, 598, 606), (606, 598, 599, 607), (281, 612, 623, 571), (612, 613, 622, 623), (148, 228, 600, 616), (616, 600, 601, 617), (281, 28, 606, 612), (612, 606, 607, 613), (261, 26, 604, 594), (594, 604, 605, 595), (14, 610, 609, 581), (610, 611, 608, 609), (592, 1, 620, 624), (624, 620, 621, 625)])
_uv = me_cube_002.uv_layers.new(name='UVMap')
_uv.uv.foreach_set('vector', [0.5916, 0.2175, 0.625, 0.2175, 0.625, 0.25, 0.5916, 0.25, 0.5916, 0.25, 0.625, 0.25, 0.625, 0.25, 0.5916, 0.25, 0.5, 0.875, 0.4688, 0.875, 0.4688, 0.8125, 0.5, 0.8125, 0.625, 0.01042, 0.625, 0.0, 0.625, 0.0, 0.625, 0.01042, 0.535, 0.4375, 0.5587, 0.4375, 0.5587, 0.5, 0.535, 0.5, 0.535, 0.2175, 0.5587, 0.2175, 0.5587, 0.25, 0.535, 0.25, 0.535, 0.1094, 0.5587, 0.1094, 0.5587, 0.125, 0.535, 0.125, 0.535, 0.5968, 0.5587, 0.5968, 0.5587, 0.625, 0.535, 0.625, 0.8125, 0.5968, 0.875, 0.5968, 0.875, 0.625, 0.8125, 0.625, 0.375, 0.4375, 0.375, 0.5, 0.375, 0.5, 0.375, 0.4375, 0.5916, 0.5968, 0.625, 0.5968, 0.625, 0.625, 0.5916, 0.625, 0.5916, 0.1094, 0.625, 0.1094, 0.625, 0.125, 0.5916, 0.125, 0.5587, 0.3125, 0.5587, 0.25, 0.5587, 0.25, 0.5587, 0.3125, 0.5587, 0.3125, 0.5587, 0.25, 0.5587, 0.25, 0.5587, 0.3125, 0.6875, 0.5, 0.625, 0.5, 0.625, 0.5, 0.6875, 0.5, 0.5916, 0.5, 0.5587, 0.5, 0.5587, 0.5, 0.5916, 0.5, 0.3125, 0.5968, 0.375, 0.5968, 0.375, 0.625, 0.3125, 0.625, 0.25, 0.625, 0.1875, 0.625, 0.1875, 0.625, 0.25, 0.625, 0.375, 0.5968, 0.375, 0.625, 0.375, 0.625, 0.375, 0.5968, 0.1875, 0.625, 0.125, 0.625, 0.125, 0.625, 0.1875, 0.625, 0.6667, 0.625, 0.6875, 0.625, 0.6562, 0.6406, 0.6458, 0.6406, 0.625, 0.7187, 0.625, 0.6875, 0.625, 0.6875, 0.625, 0.7188, 0.5916, 0.03125, 0.625, 0.03125, 0.625, 0.0625, 0.5916, 0.0625, 0.535, 0.03125, 0.5587, 0.03125, 0.5587, 0.0625, 0.535, 0.0625, 0.535, 0.6562, 0.5587, 0.6562, 0.5587, 0.6875, 0.535, 0.6875, 0.625, 0.09375, 0.625, 0.0625, 0.625, 0.0625, 0.625, 0.09375, 0.3125, 0.6562, 0.375, 0.6562, 0.375, 0.6875, 0.3125, 0.6875, 0.5916, 0.6562, 0.625, 0.6562, 0.625, 0.6875, 0.5916, 0.6875, 0.375, 0.5325, 0.375, 0.5652, 0.375, 0.5652, 0.375, 0.5325, 0.375, 0.1532, 0.375, 0.1848, 0.375, 0.1848, 0.375, 0.1532, 0.3125, 0.5325, 0.375, 0.5325, 0.375, 0.5652, 0.3125, 0.5652, 0.5916, 0.5325, 0.625, 0.5325, 0.625, 0.5652, 0.5916, 0.5652, 0.8125, 0.5325, 0.875, 0.5325, 0.875, 0.5652, 0.8125, 0.5652, 0.535, 0.5325, 0.5587, 0.5325, 0.5587, 0.5652, 0.535, 0.5652, 0.535, 0.1532, 0.5587, 0.1532, 0.5587, 0.1848, 0.535, 0.1848, 0.5916, 0.1532, 0.625, 0.1532, 0.625, 0.1848, 0.5916, 0.1848, 0.5587, 0.1532, 0.5916, 0.1532, 0.5916, 0.1848, 0.5587, 0.1848, 0.5587, 0.5325, 0.5916, 0.5325, 0.5916, 0.5652, 0.5587, 0.5652, 0.5587, 0.6562, 0.5916, 0.6562, 0.5916, 0.6875, 0.5587, 0.6875, 0.5587, 0.03125, 0.5916, 0.03125, 0.5916, 0.0625, 0.5587, 0.0625, 0.625, 0.5, 0.5916, 0.5, 0.5916, 0.5, 0.625, 0.5, 0.5916, 0.25, 0.625, 0.25, 0.625, 0.25, 0.5916, 0.25, 0.5587, 0.1094, 0.5916, 0.1094, 0.5916, 0.125, 0.5587, 0.125, 0.5587, 0.5968, 0.5916, 0.5968, 0.5916, 0.625, 0.5587, 0.625, 0.5587, 0.25, 0.5916, 0.25, 0.5916, 0.25, 0.5587, 0.25, 0.5587, 0.2175, 0.5916, 0.2175, 0.5916, 0.25, 0.5587, 0.25, 0.5916, 0.4375, 0.625, 0.4375, 0.625, 0.5, 0.5916, 0.5, 0.5587, 0.4375, 0.5916, 0.4375, 0.5916, 0.5, 0.5587, 0.5, 0.5587, 0.25, 0.5916, 0.25, 0.5916, 0.25, 0.5587, 0.25, 0.625, 0.5, 0.5916, 0.5, 0.5916, 0.5, 0.625, 0.5, 0.5916, 0.5, 0.5587, 0.5, 0.5587, 0.5, 0.5916, 0.5, 0.6875, 0.5, 0.625, 0.5, 0.625, 0.5, 0.6875, 0.5, 0.5092, 0.1532, 0.535, 0.1532, 0.535, 0.1848, 0.5092, 0.1848, 0.5092, 0.5325, 0.535, 0.5325, 0.535, 0.5652, 0.5092, 0.5652, 0.5092, 0.6562, 0.535, 0.6562, 0.535, 0.6875, 0.5092, 0.6875, 0.5092, 0.03125, 0.535, 0.03125, 0.535, 0.0625, 0.5092, 0.0625, 0.5092, 0.5968, 0.535, 0.5968, 0.535, 0.625, 0.5092, 0.625, 0.5092, 0.1094, 0.535, 0.1094, 0.535, 0.125, 0.5092, 0.125, 0.5092, 0.2175, 0.535, 0.2175, 0.535, 0.25, 0.5092, 0.25, 0.5092, 0.4375, 0.535, 0.4375, 0.535, 0.5, 0.5092, 0.5, 0.4921, 0.4375, 0.5092, 0.4375, 0.5092, 0.5, 0.4921, 0.5, 0.4921, 0.2175, 0.5092, 0.2175, 0.5092, 0.25, 0.4921, 0.25, 0.4921, 0.1094, 0.5092, 0.1094, 0.5092, 0.125, 0.4921, 0.125, 0.4921, 0.5968, 0.5092, 0.5968, 0.5092, 0.625, 0.4921, 0.625, 0.4921, 0.03125, 0.5092, 0.03125, 0.5092, 0.0625, 0.4921, 0.0625, 0.4921, 0.6562, 0.5092, 0.6562, 0.5092, 0.6875, 0.4921, 0.6875, 0.4921, 0.5325, 0.5092, 0.5325, 0.5092, 0.5652, 0.4921, 0.5652, 0.4921, 0.1532, 0.5092, 0.1532, 0.5092, 0.1848, 0.4921, 0.1848, 0.437, 0.1532, 0.475, 0.1532, 0.475, 0.1848, 0.437, 0.1848, 0.437, 0.5325, 0.475, 0.5325, 0.475, 0.5652, 0.437, 0.5652, 0.437, 0.6562, 0.475, 0.6562, 0.475, 0.6875, 0.437, 0.6875, 0.437, 0.03125, 0.475, 0.03125, 0.475, 0.0625, 0.437, 0.0625, 0.437, 0.5968, 0.475, 0.5968, 0.475, 0.625, 0.437, 0.625, 0.437, 0.1094, 0.475, 0.1094, 0.475, 0.125, 0.437, 0.125, 0.437, 0.2175, 0.475, 0.2175, 0.475, 0.25, 0.437, 0.25, 0.437, 0.4375, 0.475, 0.4375, 0.475, 0.5, 0.437, 0.5, 0.375, 0.4375, 0.437, 0.4375, 0.437, 0.5, 0.375, 0.5, 0.375, 0.2175, 0.437, 0.2175, 0.437, 0.25, 0.375, 0.25, 0.375, 0.1094, 0.437, 0.1094, 0.437, 0.125, 0.375, 0.125, 0.375, 0.5968, 0.437, 0.5968, 0.437, 0.625, 0.375, 0.625, 0.375, 0.03125, 0.437, 0.03125, 0.437, 0.0625, 0.375, 0.0625, 0.375, 0.6562, 0.437, 0.6562, 0.437, 0.6875, 0.375, 0.6875, 0.375, 0.5325, 0.437, 0.5325, 0.437, 0.5652, 0.375, 0.5652, 0.375, 0.1532, 0.437, 0.1532, 0.437, 0.1848, 0.375, 0.1848, 0.5587, 0.25, 0.5916, 0.25, 0.5916, 0.25, 0.5587, 0.25, 0.625, 0.5, 0.5916, 0.5, 0.5916, 0.5, 0.625, 0.5, 0.5916, 0.5, 0.5587, 0.5, 0.5587, 0.5, 0.5916, 0.5, 0.6875, 0.5, 0.625, 0.5, 0.625, 0.5, 0.6875, 0.5, 0.5587, 0.3125, 0.5587, 0.25, 0.5587, 0.25, 0.5587, 0.3125, 0.5916, 0.25, 0.625, 0.25, 0.625, 0.25, 0.5916, 0.25, 0.6875, 0.5, 0.625, 0.5, 0.625, 0.5, 0.6875, 0.5, 0.5916, 0.5, 0.5587, 0.5, 0.5587, 0.5, 0.5916, 0.5, 0.625, 0.5, 0.5916, 0.5, 0.5916, 0.5, 0.625, 0.5, 0.5587, 0.25, 0.5916, 0.25, 0.5916, 0.25, 0.5587, 0.25, 0.5916, 0.25, 0.625, 0.25, 0.625, 0.25, 0.5916, 0.25, 0.5587, 0.3125, 0.5587, 0.25, 0.5587, 0.25, 0.5587, 0.3125, 0.375, 0.5, 0.437, 0.5, 0.437, 0.5325, 0.375, 0.5325, 0.375, 0.1848, 0.437, 0.1848, 0.437, 0.2175, 0.375, 0.2175, 0.437, 0.1848, 0.475, 0.1848, 0.475, 0.2175, 0.437, 0.2175, 0.437, 0.5, 0.475, 0.5, 0.475, 0.5325, 0.437, 0.5325, 0.4921, 0.5, 0.5092, 0.5, 0.5092, 0.5325, 0.4921, 0.5325, 0.4921, 0.1848, 0.5092, 0.1848, 0.5092, 0.2175, 0.4921, 0.2175, 0.5092, 0.1848, 0.535, 0.1848, 0.535, 0.2175, 0.5092, 0.2175, 0.5092, 0.5, 0.535, 0.5, 0.535, 0.5325, 0.5092, 0.5325, 0.5587, 0.1848, 0.5916, 0.1848, 0.5916, 0.2175, 0.5587, 0.2175, 0.5587, 0.5, 0.5916, 0.5, 0.5916, 0.5325, 0.5587, 0.5325, 0.535, 0.5, 0.5587, 0.5, 0.5587, 0.5325, 0.535, 0.5325, 0.8125, 0.5, 0.875, 0.5, 0.875, 0.5325, 0.8125, 0.5325, 0.5916, 0.5, 0.625, 0.5, 0.625, 0.5325, 0.5916, 0.5325, 0.3125, 0.5, 0.375, 0.5, 0.375, 0.5325, 0.3125, 0.5325, 0.375, 0.5, 0.375, 0.5325, 0.375, 0.5325, 0.375, 0.5, 0.375, 0.1848, 0.375, 0.2175, 0.375, 0.2175, 0.375, 0.1848, 0.535, 0.1848, 0.5587, 0.1848, 0.5587, 0.2175, 0.535, 0.2175, 0.5916, 0.1848, 0.625, 0.1848, 0.625, 0.2175, 0.5916, 0.2175, 0.375, 0.125, 0.437, 0.125, 0.437, 0.1532, 0.375, 0.1532, 0.375, 0.5652, 0.437, 0.5652, 0.437, 0.5968, 0.375, 0.5968, 0.437, 0.5652, 0.475, 0.5652, 0.475, 0.5968, 0.437, 0.5968, 0.437, 0.125, 0.475, 0.125, 0.475, 0.1532, 0.437, 0.1532, 0.4921, 0.125, 0.5092, 0.125, 0.5092, 0.1532, 0.4921, 0.1532, 0.4921, 0.5652, 0.5092, 0.5652, 0.5092, 0.5968, 0.4921, 0.5968, 0.5092, 0.5652, 0.535, 0.5652, 0.535, 0.5968, 0.5092, 0.5968, 0.5092, 0.125, 0.535, 0.125, 0.535, 0.1532, 0.5092, 0.1532, 0.5587, 0.5652, 0.5916, 0.5652, 0.5916, 0.5968, 0.5587, 0.5968, 0.5587, 0.125, 0.5916, 0.125, 0.5916, 0.1532, 0.5587, 0.1532, 0.5916, 0.125, 0.625, 0.125, 0.625, 0.1532, 0.5916, 0.1532, 0.535, 0.125, 0.5587, 0.125, 0.5587, 0.1532, 0.535, 0.1532, 0.375, 0.125, 0.375, 0.1532, 0.375, 0.1532, 0.375, 0.125, 0.375, 0.5652, 0.375, 0.5968, 0.375, 0.5968, 0.375, 0.5652, 0.3125, 0.5652, 0.375, 0.5652, 0.375, 0.5968, 0.3125, 0.5968, 0.5916, 0.5652, 0.625, 0.5652, 0.625, 0.5968, 0.5916, 0.5968, 0.8125, 0.5652, 0.875, 0.5652, 0.875, 0.5968, 0.8125, 0.5968, 0.535, 0.5652, 0.5587, 0.5652, 0.5587, 0.5968, 0.535, 0.5968, 0.6875, 0.5652, 0.75, 0.5652, 0.75, 0.5968, 0.6875, 0.5968, 0.1875, 0.5652, 0.25, 0.5652, 0.25, 0.5968, 0.1875, 0.5968, 0.1875, 0.5, 0.25, 0.5, 0.25, 0.5325, 0.1875, 0.5325, 0.6875, 0.5, 0.75, 0.5, 0.75, 0.5325, 0.6875, 0.5325, 0.5587, 0.4375, 0.5587, 0.375, 0.5587, 0.375, 0.5587, 0.4375, 0.8125, 0.5, 0.75, 0.5, 0.75, 0.5, 0.8125, 0.5, 0.5587, 0.4375, 0.5587, 0.375, 0.5587, 0.375, 0.5587, 0.4375, 0.8125, 0.5, 0.75, 0.5, 0.75, 0.5, 0.8125, 0.5, 0.375, 0.3125, 0.437, 0.3125, 0.437, 0.375, 0.375, 0.375, 0.437, 0.3125, 0.475, 0.3125, 0.475, 0.375, 0.437, 0.375, 0.4921, 0.3125, 0.5092, 0.3125, 0.5092, 0.375, 0.4921, 0.375, 0.5092, 0.3125, 0.535, 0.3125, 0.535, 0.375, 0.5092, 0.375, 0.8125, 0.5, 0.75, 0.5, 0.75, 0.5, 0.8125, 0.5, 0.5587, 0.3125, 0.5916, 0.3125, 0.5916, 0.375, 0.5587, 0.375, 0.5916, 0.3125, 0.625, 0.3125, 0.625, 0.375, 0.5916, 0.375, 0.6875, 0.5325, 0.75, 0.5325, 0.75, 0.5652, 0.6875, 0.5652, 0.1875, 0.5325, 0.25, 0.5325, 0.25, 0.5652, 0.1875, 0.5652, 0.1875, 0.6563, 0.25, 0.6562, 0.25, 0.6875, 0.1875, 0.6875, 0.3125, 0.625, 0.25, 0.625, 0.25, 0.625, 0.3125, 0.625, 0.1875, 0.5968, 0.25, 0.5968, 0.25, 0.625, 0.1875, 0.625, 0.8125, 0.5, 0.75, 0.5, 0.75, 0.5, 0.8125, 0.5, 0.5587, 0.4375, 0.5587, 0.375, 0.5587, 0.375, 0.5587, 0.4375, 0.5587, 0.4375, 0.5587, 0.375, 0.5587, 0.375, 0.5587, 0.4375, 0.375, 0.3125, 0.375, 0.375, 0.375, 0.375, 0.375, 0.3125, 0.6875, 0.5968, 0.75, 0.5968, 0.75, 0.625, 0.6875, 0.625, 0.535, 0.3125, 0.5587, 0.3125, 0.5587, 0.375, 0.535, 0.375, 0.475, 0.3125, 0.4921, 0.3125, 0.4921, 0.375, 0.475, 0.375, 0.475, 0.5652, 0.4921, 0.5652, 0.4921, 0.5968, 0.475, 0.5968, 0.475, 0.125, 0.4921, 0.125, 0.4921, 0.1532, 0.475, 0.1532, 0.475, 0.1848, 0.4921, 0.1848, 0.4921, 0.2175, 0.475, 0.2175, 0.475, 0.5, 0.4921, 0.5, 0.4921, 0.5325, 0.475, 0.5325, 0.475, 0.1532, 0.4921, 0.1532, 0.4921, 0.1848, 0.475, 0.1848, 0.475, 0.5325, 0.4921, 0.5325, 0.4921, 0.5652, 0.475, 0.5652, 0.475, 0.6562, 0.4921, 0.6562, 0.4921, 0.6875, 0.475, 0.6875, 0.475, 0.03125, 0.4921, 0.03125, 0.4921, 0.0625, 0.475, 0.0625, 0.475, 0.5968, 0.4921, 0.5968, 0.4921, 0.625, 0.475, 0.625, 0.475, 0.1094, 0.4921, 0.1094, 0.4921, 0.125, 0.475, 0.125, 0.475, 0.2175, 0.4921, 0.2175, 0.4921, 0.25, 0.475, 0.25, 0.475, 0.4375, 0.4921, 0.4375, 0.4921, 0.5, 0.475, 0.5, 0.475, 0.375, 0.4921, 0.375, 0.4921, 0.4375, 0.475, 0.4375, 0.625, 0.5968, 0.6875, 0.5968, 0.6875, 0.625, 0.625, 0.625, 0.5587, 0.5, 0.5587, 0.4375, 0.5587, 0.4375, 0.5587, 0.5, 0.5587, 0.5, 0.5587, 0.4375, 0.5587, 0.4375, 0.5587, 0.5, 0.375, 0.625, 0.3125, 0.625, 0.3125, 0.625, 0.375, 0.625, 0.625, 0.5325, 0.6875, 0.5325, 0.6875, 0.5652, 0.625, 0.5652, 0.5587, 0.5, 0.5587, 0.4375, 0.5587, 0.4375, 0.5587, 0.5, 0.5587, 0.5, 0.5587, 0.4375, 0.5587, 0.4375, 0.5587, 0.5, 0.625, 0.5, 0.6875, 0.5, 0.6875, 0.5325, 0.625, 0.5325, 0.625, 0.5652, 0.6875, 0.5652, 0.6875, 0.5968, 0.625, 0.5968, 0.25, 0.5652, 0.3125, 0.5652, 0.3125, 0.5968, 0.25, 0.5968, 0.25, 0.5, 0.3125, 0.5, 0.3125, 0.5325, 0.25, 0.5325, 0.75, 0.5, 0.6875, 0.5, 0.6875, 0.5, 0.75, 0.5, 0.75, 0.5, 0.6875, 0.5, 0.6875, 0.5, 0.75, 0.5, 0.375, 0.375, 0.437, 0.375, 0.437, 0.4375, 0.375, 0.4375, 0.437, 0.375, 0.475, 0.375, 0.475, 0.4375, 0.437, 0.4375, 0.4921, 0.375, 0.5092, 0.375, 0.5092, 0.4375, 0.4921, 0.4375, 0.5092, 0.375, 0.535, 0.375, 0.535, 0.4375, 0.5092, 0.4375, 0.75, 0.5, 0.6875, 0.5, 0.6875, 0.5, 0.75, 0.5, 0.5587, 0.375, 0.5916, 0.375, 0.5916, 0.4375, 0.5587, 0.4375, 0.5916, 0.375, 0.625, 0.375, 0.625, 0.4375, 0.5916, 0.4375, 0.25, 0.5325, 0.3125, 0.5325, 0.3125, 0.5652, 0.25, 0.5652, 0.25, 0.6562, 0.3125, 0.6562, 0.3125, 0.6875, 0.25, 0.6875, 0.25, 0.5968, 0.3125, 0.5968, 0.3125, 0.625, 0.25, 0.625, 0.75, 0.5, 0.6875, 0.5, 0.6875, 0.5, 0.75, 0.5, 0.375, 0.375, 0.375, 0.4375, 0.375, 0.4375, 0.375, 0.375, 0.535, 0.375, 0.5587, 0.375, 0.5587, 0.4375, 0.535, 0.4375, 0.475, 0.25, 0.4921, 0.25, 0.4921, 0.3125, 0.475, 0.3125, 0.535, 0.25, 0.5587, 0.25, 0.5587, 0.3125, 0.535, 0.3125, 0.375, 0.375, 0.375, 0.4375, 0.375, 0.4375, 0.375, 0.375, 0.875, 0.5, 0.8125, 0.5, 0.8125, 0.5, 0.875, 0.5, 0.125, 0.5968, 0.1875, 0.5968, 0.1875, 0.625, 0.125, 0.625, 0.125, 0.6562, 0.1875, 0.6563, 0.1875, 0.6875, 0.125, 0.6875, 0.125, 0.5325, 0.1875, 0.5325, 0.1875, 0.5652, 0.125, 0.5652, 0.5916, 0.25, 0.625, 0.25, 0.625, 0.3125, 0.5916, 0.3125, 0.5587, 0.25, 0.5916, 0.25, 0.5916, 0.3125, 0.5587, 0.3125, 0.875, 0.5, 0.8125, 0.5, 0.8125, 0.5, 0.875, 0.5, 0.5092, 0.25, 0.535, 0.25, 0.535, 0.3125, 0.5092, 0.3125, 0.4921, 0.25, 0.5092, 0.25, 0.5092, 0.3125, 0.4921, 0.3125, 0.437, 0.25, 0.475, 0.25, 0.475, 0.3125, 0.437, 0.3125, 0.375, 0.25, 0.437, 0.25, 0.437, 0.3125, 0.375, 0.3125, 0.875, 0.5, 0.8125, 0.5, 0.8125, 0.5, 0.875, 0.5, 0.875, 0.5, 0.8125, 0.5, 0.8125, 0.5, 0.875, 0.5, 0.375, 0.625, 0.3125, 0.625, 0.3125, 0.625, 0.375, 0.625, 0.125, 0.5652, 0.1875, 0.5652, 0.1875, 0.5968, 0.125, 0.5968, 0.75, 0.5652, 0.8125, 0.5652, 0.8125, 0.5968, 0.75, 0.5968, 0.75, 0.5, 0.8125, 0.5, 0.8125, 0.5325, 0.75, 0.5325, 0.5587, 0.375, 0.5587, 0.3125, 0.5587, 0.3125, 0.5587, 0.375, 0.5587, 0.375, 0.5587, 0.3125, 0.5587, 0.3125, 0.5587, 0.375, 0.75, 0.5325, 0.8125, 0.5325, 0.8125, 0.5652, 0.75, 0.5652, 0.75, 0.625, 0.8125, 0.625, 0.8125, 0.625, 0.75, 0.625, 0.25, 0.625, 0.1875, 0.625, 0.1875, 0.625, 0.25, 0.625, 0.5587, 0.375, 0.5587, 0.3125, 0.5587, 0.3125, 0.5587, 0.375, 0.5587, 0.375, 0.5587, 0.3125, 0.5587, 0.3125, 0.5587, 0.375, 0.75, 0.5968, 0.8125, 0.5968, 0.8125, 0.625, 0.75, 0.625, 0.625, 0.09375, 0.625, 0.09375, 0.625, 0.09375, 0.625, 0.09375, 0.3125, 0.625, 0.25, 0.625, 0.25, 0.625, 0.3125, 0.625, 0.375, 0.3125, 0.375, 0.375, 0.375, 0.375, 0.375, 0.3125, 0.375, 0.5652, 0.375, 0.5968, 0.375, 0.5968, 0.375, 0.5652, 0.375, 0.125, 0.375, 0.1532, 0.375, 0.1532, 0.375, 0.125, 0.375, 0.1848, 0.375, 0.2175, 0.375, 0.2175, 0.375, 0.1848, 0.375, 0.5, 0.375, 0.5325, 0.375, 0.5325, 0.375, 0.5, 0.375, 0.1532, 0.375, 0.1848, 0.375, 0.1848, 0.375, 0.1532, 0.375, 0.5325, 0.375, 0.5652, 0.375, 0.5652, 0.375, 0.5325, 0.1875, 0.625, 0.125, 0.625, 0.125, 0.625, 0.1875, 0.625, 0.375, 0.5968, 0.375, 0.625, 0.375, 0.625, 0.375, 0.5968, 0.375, 0.4375, 0.375, 0.5, 0.375, 0.5, 0.375, 0.4375, 0.125, 0.6875, 0.1875, 0.6875, 0.1875, 0.7188, 0.125, 0.7188, 0.25, 0.6875, 0.3125, 0.6875, 0.3125, 0.7188, 0.25, 0.7188, 0.475, 0.6875, 0.4921, 0.6875, 0.4921, 0.7188, 0.475, 0.7188, 0.1875, 0.7188, 0.1875, 0.75, 0.125, 0.75, 0.125, 0.7188, 0.1875, 0.6875, 0.25, 0.6875, 0.25, 0.7188, 0.1875, 0.7188, 0.4921, 0.0, 0.4921, 0.03125, 0.475, 0.03125, 0.475, 0.0, 0.375, 0.6875, 0.437, 0.6875, 0.437, 0.7188, 0.375, 0.7188, 0.437, 0.6875, 0.475, 0.6875, 0.475, 0.7188, 0.437, 0.7188, 0.437, 0.0, 0.437, 0.03125, 0.375, 0.03125, 0.375, 0.0, 0.475, 0.0, 0.475, 0.03125, 0.437, 0.03125, 0.437, 0.0, 0.4921, 0.6875, 0.5092, 0.6875, 0.5092, 0.7188, 0.4921, 0.7188, 0.5092, 0.6875, 0.535, 0.6875, 0.535, 0.7188, 0.5092, 0.7188, 0.5092, 0.0, 0.5092, 0.03125, 0.4921, 0.03125, 0.4921, 0.0, 0.5587, 0.6875, 0.5916, 0.6875, 0.5916, 0.7188, 0.5587, 0.7188, 0.535, 0.0, 0.535, 0.03125, 0.5092, 0.03125, 0.5092, 0.0, 0.5916, 0.0, 0.5916, 0.03125, 0.5587, 0.03125, 0.5587, 0.0, 0.5587, 0.0, 0.5587, 0.03125, 0.535, 0.03125, 0.535, 0.0, 0.625, 0.01042, 0.625, 0.02083, 0.625, 0.03125, 0.5916, 0.03125, 0.5916, 0.0, 0.625, 0.0, 0.535, 0.6875, 0.5587, 0.6875, 0.5587, 0.7188, 0.535, 0.7188, 0.625, 0.0625, 0.625, 0.03125, 0.625, 0.03125, 0.625, 0.0625, 0.3125, 0.6875, 0.375, 0.6875, 0.375, 0.7188, 0.3125, 0.7188, 0.5916, 0.6875, 0.625, 0.6875, 0.625, 0.7188, 0.5916, 0.7188, 0.125, 0.6406, 0.1875, 0.6406, 0.1875, 0.6563, 0.125, 0.6562, 0.25, 0.6406, 0.3125, 0.6406, 0.3125, 0.6562, 0.25, 0.6562, 0.475, 0.0625, 0.4921, 0.0625, 0.4921, 0.09375, 0.475, 0.09375, 0.475, 0.6406, 0.4921, 0.6406, 0.4921, 0.6562, 0.475, 0.6562, 0.1875, 0.6406, 0.25, 0.6406, 0.25, 0.6562, 0.1875, 0.6563, 0.375, 0.6406, 0.437, 0.6406, 0.437, 0.6562, 0.375, 0.6562, 0.375, 0.0625, 0.437, 0.0625, 0.437, 0.09375, 0.375, 0.09375, 0.437, 0.0625, 0.475, 0.0625, 0.475, 0.09375, 0.437, 0.09375, 0.437, 0.6406, 0.475, 0.6406, 0.475, 0.6562, 0.437, 0.6562, 0.4921, 0.6406, 0.5092, 0.6406, 0.5092, 0.6562, 0.4921, 0.6562, 0.4921, 0.0625, 0.5092, 0.0625, 0.5092, 0.09375, 0.4921, 0.09375, 0.5092, 0.0625, 0.535, 0.0625, 0.535, 0.09375, 0.5092, 0.09375, 0.5092, 0.6406, 0.535, 0.6406, 0.535, 0.6562, 0.5092, 0.6562, 0.5587, 0.0625, 0.5916, 0.0625, 0.5916, 0.09375, 0.5587, 0.09375, 0.5587, 0.6406, 0.5916, 0.6406, 0.5916, 0.6562, 0.5587, 0.6562, 0.5916, 0.6406, 0.625, 0.6406, 0.625, 0.6562, 0.5916, 0.6562, 0.3125, 0.6406, 0.375, 0.6406, 0.375, 0.6562, 0.3125, 0.6562, 0.535, 0.6406, 0.5587, 0.6406, 0.5587, 0.6562, 0.535, 0.6562, 0.625, 0.09375, 0.625, 0.09375, 0.625, 0.09375, 0.625, 0.09375, 0.625, 0.6875, 0.625, 0.6562, 0.625, 0.6562, 0.625, 0.6875, 0.5916, 0.0625, 0.625, 0.0625, 0.625, 0.09375, 0.5916, 0.09375, 0.535, 0.0625, 0.5587, 0.0625, 0.5587, 0.09375, 0.535, 0.09375, 0.375, 0.2175, 0.375, 0.25, 0.375, 0.25, 0.375, 0.2175, 0.375, 0.25, 0.375, 0.3125, 0.375, 0.3125, 0.375, 0.25, 0.375, 0.2175, 0.375, 0.25, 0.375, 0.25, 0.375, 0.2175, 0.375, 0.25, 0.375, 0.3125, 0.375, 0.3125, 0.375, 0.25, 0.0, 0.0, 0.0, 0.0, 0.0, 0.0, 0.0, 0.0, 0.8125, 0.625, 0.8125, 0.625, 0.8125, 0.625, 0.8125, 0.625, 0.5587, 0.375, 0.5587, 0.3125, 0.5587, 0.3125, 0.5587, 0.375, 0.875, 0.5, 0.8125, 0.5, 0.8125, 0.5, 0.875, 0.5, 0.75, 0.5, 0.6875, 0.5, 0.6875, 0.5, 0.75, 0.5, 0.5587, 0.5, 0.5587, 0.4375, 0.5587, 0.4375, 0.5587, 0.5, 0.8125, 0.5, 0.75, 0.5, 0.75, 0.5, 0.8125, 0.5, 0.5587, 0.4375, 0.5587, 0.375, 0.5587, 0.375, 0.5587, 0.4375, 0.5587, 0.3125, 0.5587, 0.25, 0.5587, 0.25, 0.5587, 0.3125, 0.5916, 0.25, 0.625, 0.25, 0.625, 0.25, 0.5916, 0.25, 0.5587, 0.25, 0.5916, 0.25, 0.5916, 0.25, 0.5587, 0.25, 0.625, 0.5, 0.5916, 0.5, 0.5916, 0.5, 0.625, 0.5, 0.5916, 0.5, 0.5587, 0.5, 0.5587, 0.5, 0.5916, 0.5, 0.6875, 0.5, 0.625, 0.5, 0.625, 0.5, 0.6875, 0.5, 0.375, 0.25, 0.375, 0.3125, 0.375, 0.3125, 0.375, 0.25, 0.375, 0.2175, 0.375, 0.25, 0.375, 0.25, 0.375, 0.2175, 0.375, 0.4375, 0.375, 0.5, 0.375, 0.5, 0.375, 0.4375, 0.375, 0.5968, 0.375, 0.625, 0.375, 0.625, 0.375, 0.5968, 0.1875, 0.625, 0.125, 0.625, 0.125, 0.625, 0.1875, 0.625, 0.375, 0.5325, 0.375, 0.5652, 0.375, 0.5652, 0.375, 0.5325, 0.375, 0.1532, 0.375, 0.1848, 0.375, 0.1848, 0.375, 0.1532, 0.375, 0.5, 0.375, 0.5325, 0.375, 0.5325, 0.375, 0.5, 0.375, 0.1848, 0.375, 0.2175, 0.375, 0.2175, 0.375, 0.1848, 0.375, 0.125, 0.375, 0.1532, 0.375, 0.1532, 0.375, 0.125, 0.375, 0.5652, 0.375, 0.5968, 0.375, 0.5968, 0.375, 0.5652, 0.375, 0.3125, 0.375, 0.375, 0.375, 0.375, 0.375, 0.3125, 0.3125, 0.625, 0.25, 0.625, 0.25, 0.625, 0.3125, 0.625, 0.375, 0.625, 0.3125, 0.625, 0.3125, 0.625, 0.375, 0.625, 0.375, 0.375, 0.375, 0.4375, 0.375, 0.4375, 0.375, 0.375, 0.25, 0.625, 0.1875, 0.625, 0.1875, 0.625, 0.25, 0.625, 0.375, 0.25, 0.375, 0.3125, 0.375, 0.3125, 0.375, 0.25, 0.375, 0.2175, 0.375, 0.25, 0.375, 0.25, 0.375, 0.2175, 0.25, 0.625, 0.1875, 0.625, 0.1875, 0.625, 0.25, 0.625, 0.375, 0.375, 0.375, 0.4375, 0.375, 0.4375, 0.375, 0.375, 0.375, 0.625, 0.3125, 0.625, 0.3125, 0.625, 0.375, 0.625, 0.375, 0.3125, 0.375, 0.375, 0.375, 0.375, 0.375, 0.3125, 0.3125, 0.625, 0.25, 0.625, 0.25, 0.625, 0.3125, 0.625, 0.375, 0.5652, 0.375, 0.5968, 0.375, 0.5968, 0.375, 0.5652, 0.375, 0.125, 0.375, 0.1532, 0.375, 0.1532, 0.375, 0.125, 0.375, 0.1848, 0.375, 0.2175, 0.375, 0.2175, 0.375, 0.1848, 0.375, 0.5, 0.375, 0.5325, 0.375, 0.5325, 0.375, 0.5, 0.375, 0.1532, 0.375, 0.1848, 0.375, 0.1848, 0.375, 0.1532, 0.375, 0.5325, 0.375, 0.5652, 0.375, 0.5652, 0.375, 0.5325, 0.1875, 0.625, 0.125, 0.625, 0.125, 0.625, 0.1875, 0.625, 0.375, 0.5968, 0.375, 0.625, 0.375, 0.625, 0.375, 0.5968, 0.375, 0.4375, 0.375, 0.5, 0.375, 0.5, 0.375, 0.4375, 0.625, 0.75, 0.625, 0.7187, 0.625, 0.7188, 0.625, 0.75, 0.5, 0.375, 0.4688, 0.375, 0.4687, 0.3125, 0.5, 0.3125, 0.5, 0.8125, 0.4688, 0.8125, 0.4688, 0.75, 0.5, 0.75, 0.5, 0.3125, 0.4687, 0.3125, 0.4688, 0.25, 0.5, 0.25, 0.5, 0.75, 0.4688, 0.75, 0.4687, 0.6875, 0.5, 0.6875, 0.5, 0.25, 0.4688, 0.25, 0.4688, 0.1875, 0.5, 0.1875, 0.5, 0.6875, 0.4687, 0.6875, 0.4688, 0.625, 0.5, 0.625, 0.5, 0.625, 0.4688, 0.625, 0.4688, 0.5625, 0.5, 0.5625, 0.5, 0.9375, 0.4844, 1.0, 0.4688, 0.9375, 0.5, 0.5625, 0.4688, 0.5625, 0.4687, 0.5, 0.5, 0.5, 0.5, 0.5, 0.4687, 0.5, 0.4688, 0.4375, 0.5, 0.4375, 0.5, 0.9375, 0.4688, 0.9375, 0.4688, 0.875, 0.5, 0.875, 0.5, 0.4375, 0.4688, 0.4375, 0.4688, 0.375, 0.5, 0.375, 0.4687, 0.5, 0.4688, 0.5625, 0.4375, 0.5625, 0.4375, 0.5, 0.4688, 0.9375, 0.4531, 1.0, 0.4375, 0.9375, 0.4688, 0.4375, 0.4687, 0.5, 0.4375, 0.5, 0.4375, 0.4375, 0.4688, 0.875, 0.4688, 0.9375, 0.4375, 0.9375, 0.4375, 0.875, 0.4688, 0.375, 0.4688, 0.4375, 0.4375, 0.4375, 0.4375, 0.375, 0.4688, 0.8125, 0.4688, 0.875, 0.4375, 0.875, 0.4375, 0.8125, 0.4687, 0.3125, 0.4688, 0.375, 0.4375, 0.375, 0.4375, 0.3125, 0.4688, 0.75, 0.4688, 0.8125, 0.4375, 0.8125, 0.4375, 0.75, 0.4688, 0.25, 0.4687, 0.3125, 0.4375, 0.3125, 0.4375, 0.25, 0.4687, 0.6875, 0.4688, 0.75, 0.4375, 0.75, 0.4375, 0.6875, 0.4688, 0.1875, 0.4688, 0.25, 0.4375, 0.25, 0.4375, 0.1875, 0.4688, 0.625, 0.4687, 0.6875, 0.4375, 0.6875, 0.4375, 0.625, 0.4688, 0.5625, 0.4688, 0.625, 0.4375, 0.625, 0.4375, 0.5625, 0.4375, 0.75, 0.4375, 0.8125, 0.4062, 0.8125, 0.4062, 0.75, 0.4375, 0.25, 0.4375, 0.3125, 0.4062, 0.3125, 0.4062, 0.25, 0.4375, 0.6875, 0.4375, 0.75, 0.4062, 0.75, 0.4062, 0.6875, 0.4375, 0.1875, 0.4375, 0.25, 0.4062, 0.25, 0.4062, 0.1875, 0.4375, 0.625, 0.4375, 0.6875, 0.4062, 0.6875, 0.4062, 0.625, 0.4375, 0.5625, 0.4375, 0.625, 0.4062, 0.625, 0.4062, 0.5625, 0.4375, 0.5, 0.4375, 0.5625, 0.4062, 0.5625, 0.4062, 0.5, 0.4375, 0.9375, 0.4219, 1.0, 0.4062, 0.9375, 0.4375, 0.4375, 0.4375, 0.5, 0.4062, 0.5, 0.4062, 0.4375, 0.4375, 0.875, 0.4375, 0.9375, 0.4062, 0.9375, 0.4062, 0.875, 0.4375, 0.375, 0.4375, 0.4375, 0.4062, 0.4375, 0.4062, 0.375, 0.4375, 0.8125, 0.4375, 0.875, 0.4062, 0.875, 0.4062, 0.8125, 0.4375, 0.3125, 0.4375, 0.375, 0.4062, 0.375, 0.4062, 0.3125, 0.4062, 0.5, 0.4062, 0.5625, 0.375, 0.5625, 0.375, 0.5, 0.4062, 0.9375, 0.3906, 1.0, 0.375, 0.9375, 0.4062, 0.4375, 0.4062, 0.5, 0.375, 0.5, 0.375, 0.4375, 0.4062, 0.875, 0.4062, 0.9375, 0.375, 0.9375, 0.375, 0.875, 0.4062, 0.375, 0.4062, 0.4375, 0.375, 0.4375, 0.375, 0.375, 0.4062, 0.8125, 0.4062, 0.875, 0.375, 0.875, 0.375, 0.8125, 0.4062, 0.3125, 0.4062, 0.375, 0.375, 0.375, 0.375, 0.3125, 0.4062, 0.75, 0.4062, 0.8125, 0.375, 0.8125, 0.375, 0.75, 0.4062, 0.25, 0.4062, 0.3125, 0.375, 0.3125, 0.375, 0.25, 0.4062, 0.6875, 0.4062, 0.75, 0.375, 0.75, 0.375, 0.6875, 0.4062, 0.1875, 0.4062, 0.25, 0.375, 0.25, 0.375, 0.1875, 0.4062, 0.625, 0.4062, 0.6875, 0.375, 0.6875, 0.375, 0.625, 0.4062, 0.5625, 0.4062, 0.625, 0.375, 0.625, 0.375, 0.5625, 0.375, 0.25, 0.375, 0.3125, 0.3438, 0.3125, 0.3438, 0.25, 0.375, 0.6875, 0.375, 0.75, 0.3438, 0.75, 0.3438, 0.6875, 0.375, 0.1875, 0.375, 0.25, 0.3438, 0.25, 0.3438, 0.1875, 0.375, 0.625, 0.375, 0.6875, 0.3438, 0.6875, 0.3438, 0.625, 0.375, 0.5625, 0.375, 0.625, 0.3438, 0.625, 0.3438, 0.5625, 0.375, 0.5, 0.375, 0.5625, 0.3438, 0.5625, 0.3437, 0.5, 0.375, 0.9375, 0.3594, 1.0, 0.3438, 0.9375, 0.375, 0.4375, 0.375, 0.5, 0.3437, 0.5, 0.3438, 0.4375, 0.375, 0.875, 0.375, 0.9375, 0.3438, 0.9375, 0.3438, 0.875, 0.375, 0.375, 0.375, 0.4375, 0.3438, 0.4375, 0.3438, 0.375, 0.375, 0.8125, 0.375, 0.875, 0.3438, 0.875, 0.3438, 0.8125, 0.375, 0.3125, 0.375, 0.375, 0.3438, 0.375, 0.3438, 0.3125, 0.375, 0.75, 0.375, 0.8125, 0.3438, 0.8125, 0.3438, 0.75, 0.3438, 0.9375, 0.3281, 1.0, 0.3125, 0.9375, 0.3438, 0.4375, 0.3437, 0.5, 0.3125, 0.5, 0.3125, 0.4375, 0.3438, 0.875, 0.3438, 0.9375, 0.3125, 0.9375, 0.3125, 0.875, 0.3438, 0.375, 0.3438, 0.4375, 0.3125, 0.4375, 0.3125, 0.375, 0.3438, 0.8125, 0.3438, 0.875, 0.3125, 0.875, 0.3125, 0.8125, 0.3438, 0.3125, 0.3438, 0.375, 0.3125, 0.375, 0.3125, 0.3125, 0.3438, 0.75, 0.3438, 0.8125, 0.3125, 0.8125, 0.3125, 0.75, 0.3438, 0.25, 0.3438, 0.3125, 0.3125, 0.3125, 0.3125, 0.25, 0.3438, 0.6875, 0.3438, 0.75, 0.3125, 0.75, 0.3125, 0.6875, 0.3438, 0.1875, 0.3438, 0.25, 0.3125, 0.25, 0.3125, 0.1875, 0.3438, 0.625, 0.3438, 0.6875, 0.3125, 0.6875, 0.3125, 0.625, 0.3438, 0.5625, 0.3438, 0.625, 0.3125, 0.625, 0.3125, 0.5625, 0.3437, 0.5, 0.3438, 0.5625, 0.3125, 0.5625, 0.3125, 0.5, 0.3125, 0.6875, 0.3125, 0.75, 0.2812, 0.75, 0.2812, 0.6875, 0.3125, 0.1875, 0.3125, 0.25, 0.2812, 0.25, 0.2812, 0.1875, 0.3125, 0.625, 0.3125, 0.6875, 0.2812, 0.6875, 0.2812, 0.625, 0.3125, 0.5625, 0.3125, 0.625, 0.2812, 0.625, 0.2812, 0.5625, 0.3125, 0.5, 0.3125, 0.5625, 0.2812, 0.5625, 0.2812, 0.5, 0.3125, 0.9375, 0.2969, 1.0, 0.2812, 0.9375, 0.3125, 0.4375, 0.3125, 0.5, 0.2812, 0.5, 0.2812, 0.4375, 0.3125, 0.875, 0.3125, 0.9375, 0.2812, 0.9375, 0.2812, 0.875, 0.3125, 0.375, 0.3125, 0.4375, 0.2812, 0.4375, 0.2812, 0.375, 0.3125, 0.8125, 0.3125, 0.875, 0.2812, 0.875, 0.2812, 0.8125, 0.3125, 0.3125, 0.3125, 0.375, 0.2812, 0.375, 0.2812, 0.3125, 0.3125, 0.75, 0.3125, 0.8125, 0.2812, 0.8125, 0.2812, 0.75, 0.3125, 0.25, 0.3125, 0.3125, 0.2812, 0.3125, 0.2812, 0.25, 0.2812, 0.4375, 0.2812, 0.5, 0.25, 0.5, 0.25, 0.4375, 0.2812, 0.875, 0.2812, 0.9375, 0.25, 0.9375, 0.25, 0.875, 0.2812, 0.375, 0.2812, 0.4375, 0.25, 0.4375, 0.25, 0.375, 0.2812, 0.8125, 0.2812, 0.875, 0.25, 0.875, 0.25, 0.8125, 0.2812, 0.3125, 0.2812, 0.375, 0.25, 0.375, 0.25, 0.3125, 0.2812, 0.75, 0.2812, 0.8125, 0.25, 0.8125, 0.25, 0.75, 0.2812, 0.25, 0.2812, 0.3125, 0.25, 0.3125, 0.25, 0.25, 0.2812, 0.6875, 0.2812, 0.75, 0.25, 0.75, 0.25, 0.6875, 0.2812, 0.1875, 0.2812, 0.25, 0.25, 0.25, 0.25, 0.1875, 0.2812, 0.625, 0.2812, 0.6875, 0.25, 0.6875, 0.25, 0.625, 0.2812, 0.5625, 0.2812, 0.625, 0.25, 0.625, 0.25, 0.5625, 0.2812, 0.5, 0.2812, 0.5625, 0.25, 0.5625, 0.25, 0.5, 0.2812, 0.9375, 0.2656, 1.0, 0.25, 0.9375, 0.25, 0.1875, 0.25, 0.25, 0.2188, 0.25, 0.2188, 0.1875, 0.25, 0.625, 0.25, 0.6875, 0.2188, 0.6875, 0.2188, 0.625, 0.25, 0.5625, 0.25, 0.625, 0.2188, 0.625, 0.2188, 0.5625, 0.25, 0.5, 0.25, 0.5625, 0.2188, 0.5625, 0.2187, 0.5, 0.25, 0.9375, 0.2344, 1.0, 0.2188, 0.9375, 0.25, 0.4375, 0.25, 0.5, 0.2187, 0.5, 0.2188, 0.4375, 0.25, 0.875, 0.25, 0.9375, 0.2188, 0.9375, 0.2188, 0.875, 0.25, 0.375, 0.25, 0.4375, 0.2188, 0.4375, 0.2188, 0.375, 0.25, 0.8125, 0.25, 0.875, 0.2188, 0.875, 0.2188, 0.8125, 0.25, 0.3125, 0.25, 0.375, 0.2188, 0.375, 0.2188, 0.3125, 0.25, 0.75, 0.25, 0.8125, 0.2188, 0.8125, 0.2188, 0.75, 0.25, 0.25, 0.25, 0.3125, 0.2188, 0.3125, 0.2188, 0.25, 0.25, 0.6875, 0.25, 0.75, 0.2188, 0.75, 0.2188, 0.6875, 0.2188, 0.375, 0.2188, 0.4375, 0.1875, 0.4375, 0.1875, 0.375, 0.2188, 0.8125, 0.2188, 0.875, 0.1875, 0.875, 0.1875, 0.8125, 0.2188, 0.3125, 0.2188, 0.375, 0.1875, 0.375, 0.1875, 0.3125, 0.2188, 0.75, 0.2188, 0.8125, 0.1875, 0.8125, 0.1875, 0.75, 0.2188, 0.25, 0.2188, 0.3125, 0.1875, 0.3125, 0.1875, 0.25, 0.2188, 0.6875, 0.2188, 0.75, 0.1875, 0.75, 0.1875, 0.6875, 0.2188, 0.1875, 0.2188, 0.25, 0.1875, 0.25, 0.1875, 0.1875, 0.2188, 0.625, 0.2188, 0.6875, 0.1875, 0.6875, 0.1875, 0.625, 0.2188, 0.5625, 0.2188, 0.625, 0.1875, 0.625, 0.1875, 0.5625, 0.2187, 0.5, 0.2188, 0.5625, 0.1875, 0.5625, 0.1875, 0.5, 0.2188, 0.9375, 0.2031, 1.0, 0.1875, 0.9375, 0.2188, 0.4375, 0.2187, 0.5, 0.1875, 0.5, 0.1875, 0.4375, 0.2188, 0.875, 0.2188, 0.9375, 0.1875, 0.9375, 0.1875, 0.875, 0.1875, 0.5625, 0.1875, 0.625, 0.1563, 0.625, 0.1562, 0.5625, 0.1875, 0.5, 0.1875, 0.5625, 0.1562, 0.5625, 0.1562, 0.5, 0.1875, 0.9375, 0.1719, 1.0, 0.1563, 0.9375, 0.1875, 0.4375, 0.1875, 0.5, 0.1562, 0.5, 0.1562, 0.4375, 0.1875, 0.875, 0.1875, 0.9375, 0.1563, 0.9375, 0.1562, 0.875, 0.1875, 0.375, 0.1875, 0.4375, 0.1562, 0.4375, 0.1563, 0.375, 0.1875, 0.8125, 0.1875, 0.875, 0.1562, 0.875, 0.1562, 0.8125, 0.1875, 0.3125, 0.1875, 0.375, 0.1563, 0.375, 0.1562, 0.3125, 0.1875, 0.75, 0.1875, 0.8125, 0.1562, 0.8125, 0.1562, 0.75, 0.1875, 0.25, 0.1875, 0.3125, 0.1562, 0.3125, 0.1562, 0.25, 0.1875, 0.6875, 0.1875, 0.75, 0.1562, 0.75, 0.1562, 0.6875, 0.1875, 0.1875, 0.1875, 0.25, 0.1562, 0.25, 0.1562, 0.1875, 0.1875, 0.625, 0.1875, 0.6875, 0.1562, 0.6875, 0.1563, 0.625, 0.1562, 0.8125, 0.1562, 0.875, 0.125, 0.875, 0.125, 0.8125, 0.1562, 0.3125, 0.1563, 0.375, 0.125, 0.375, 0.125, 0.3125, 0.1562, 0.75, 0.1562, 0.8125, 0.125, 0.8125, 0.125, 0.75, 0.1562, 0.25, 0.1562, 0.3125, 0.125, 0.3125, 0.125, 0.25, 0.1562, 0.6875, 0.1562, 0.75, 0.125, 0.75, 0.125, 0.6875, 0.1562, 0.1875, 0.1562, 0.25, 0.125, 0.25, 0.125, 0.1875, 0.1563, 0.625, 0.1562, 0.6875, 0.125, 0.6875, 0.125, 0.625, 0.1562, 0.5625, 0.1563, 0.625, 0.125, 0.625, 0.125, 0.5625, 0.1562, 0.5, 0.1562, 0.5625, 0.125, 0.5625, 0.125, 0.5, 0.1563, 0.9375, 0.1406, 1.0, 0.125, 0.9375, 0.1562, 0.4375, 0.1562, 0.5, 0.125, 0.5, 0.125, 0.4375, 0.1562, 0.875, 0.1563, 0.9375, 0.125, 0.9375, 0.125, 0.875, 0.1563, 0.375, 0.1562, 0.4375, 0.125, 0.4375, 0.125, 0.375, 0.125, 0.5625, 0.125, 0.625, 0.09375, 0.625, 0.09375, 0.5625, 0.125, 0.5, 0.125, 0.5625, 0.09375, 0.5625, 0.09375, 0.5, 0.125, 0.9375, 0.1094, 1.0, 0.09375, 0.9375, 0.125, 0.4375, 0.125, 0.5, 0.09375, 0.5, 0.09375, 0.4375, 0.125, 0.875, 0.125, 0.9375, 0.09375, 0.9375, 0.09375, 0.875, 0.125, 0.375, 0.125, 0.4375, 0.09375, 0.4375, 0.09375, 0.375, 0.125, 0.8125, 0.125, 0.875, 0.09375, 0.875, 0.09375, 0.8125, 0.125, 0.3125, 0.125, 0.375, 0.09375, 0.375, 0.09375, 0.3125, 0.125, 0.75, 0.125, 0.8125, 0.09375, 0.8125, 0.09375, 0.75, 0.125, 0.25, 0.125, 0.3125, 0.09375, 0.3125, 0.09375, 0.25, 0.125, 0.6875, 0.125, 0.75, 0.09375, 0.75, 0.09375, 0.6875, 0.125, 0.1875, 0.125, 0.25, 0.09375, 0.25, 0.09375, 0.1875, 0.125, 0.625, 0.125, 0.6875, 0.09375, 0.6875, 0.09375, 0.625, 0.09375, 0.3125, 0.09375, 0.375, 0.0625, 0.375, 0.0625, 0.3125, 0.09375, 0.75, 0.09375, 0.8125, 0.0625, 0.8125, 0.0625, 0.75, 0.09375, 0.25, 0.09375, 0.3125, 0.0625, 0.3125, 0.0625, 0.25, 0.09375, 0.6875, 0.09375, 0.75, 0.0625, 0.75, 0.0625, 0.6875, 0.09375, 0.1875, 0.09375, 0.25, 0.0625, 0.25, 0.0625, 0.1875, 0.09375, 0.625, 0.09375, 0.6875, 0.0625, 0.6875, 0.0625, 0.625, 0.09375, 0.5625, 0.09375, 0.625, 0.0625, 0.625, 0.0625, 0.5625, 0.09375, 0.5, 0.09375, 0.5625, 0.0625, 0.5625, 0.0625, 0.5, 0.09375, 0.9375, 0.07812, 1.0, 0.0625, 0.9375, 0.09375, 0.4375, 0.09375, 0.5, 0.0625, 0.5, 0.0625, 0.4375, 0.09375, 0.875, 0.09375, 0.9375, 0.0625, 0.9375, 0.0625, 0.875, 0.09375, 0.375, 0.09375, 0.4375, 0.0625, 0.4375, 0.0625, 0.375, 0.09375, 0.8125, 0.09375, 0.875, 0.0625, 0.875, 0.0625, 0.8125, 0.0625, 0.5, 0.0625, 0.5625, 0.03125, 0.5625, 0.03125, 0.5, 0.0625, 0.9375, 0.04687, 1.0, 0.03125, 0.9375, 0.0625, 0.4375, 0.0625, 0.5, 0.03125, 0.5, 0.03125, 0.4375, 0.0625, 0.875, 0.0625, 0.9375, 0.03125, 0.9375, 0.03125, 0.875, 0.0625, 0.375, 0.0625, 0.4375, 0.03125, 0.4375, 0.03125, 0.375, 0.0625, 0.8125, 0.0625, 0.875, 0.03125, 0.875, 0.03125, 0.8125, 0.0625, 0.3125, 0.0625, 0.375, 0.03125, 0.375, 0.03125, 0.3125, 0.0625, 0.75, 0.0625, 0.8125, 0.03125, 0.8125, 0.03125, 0.75, 0.0625, 0.25, 0.0625, 0.3125, 0.03125, 0.3125, 0.03125, 0.25, 0.0625, 0.6875, 0.0625, 0.75, 0.03125, 0.75, 0.03125, 0.6875, 0.0625, 0.1875, 0.0625, 0.25, 0.03125, 0.25, 0.03125, 0.1875, 0.0625, 0.625, 0.0625, 0.6875, 0.03125, 0.6875, 0.03125, 0.625, 0.0625, 0.5625, 0.0625, 0.625, 0.03125, 0.625, 0.03125, 0.5625, 0.03125, 0.75, 0.03125, 0.8125, 0.0, 0.8125, 0.0, 0.75, 0.03125, 0.25, 0.03125, 0.3125, 0.0, 0.3125, 0.0, 0.25, 0.03125, 0.6875, 0.03125, 0.75, 0.0, 0.75, 0.0, 0.6875, 0.03125, 0.1875, 0.03125, 0.25, 0.0, 0.25, 0.0, 0.1875, 0.03125, 0.625, 0.03125, 0.6875, 0.0, 0.6875, 0.0, 0.625, 0.03125, 0.5625, 0.03125, 0.625, 0.0, 0.625, 0.0, 0.5625, 0.03125, 0.5, 0.03125, 0.5625, 0.0, 0.5625, 0.0, 0.5, 0.03125, 0.9375, 0.01562, 1.0, 0.0, 0.9375, 0.03125, 0.4375, 0.03125, 0.5, 0.0, 0.5, 0.0, 0.4375, 0.03125, 0.875, 0.03125, 0.9375, 0.0, 0.9375, 0.0, 0.875, 0.03125, 0.375, 0.03125, 0.4375, 0.0, 0.4375, 0.0, 0.375, 0.03125, 0.8125, 0.03125, 0.875, 0.0, 0.875, 0.0, 0.8125, 0.03125, 0.3125, 0.03125, 0.375, 0.0, 0.375, 0.0, 0.3125, 0.6458, 0.6406, 0.6562, 0.6406, 0.625, 0.6562, 0.625, 0.6562, 0.535, 0.625, 0.5587, 0.625, 0.5587, 0.6406, 0.535, 0.6406, 0.3125, 0.625, 0.375, 0.625, 0.375, 0.6406, 0.3125, 0.6406, 0.5916, 0.625, 0.625, 0.625, 0.625, 0.6406, 0.5916, 0.6406, 0.5587, 0.625, 0.5916, 0.625, 0.5916, 0.6406, 0.5587, 0.6406, 0.5092, 0.625, 0.535, 0.625, 0.535, 0.6406, 0.5092, 0.6406, 0.4921, 0.625, 0.5092, 0.625, 0.5092, 0.6406, 0.4921, 0.6406, 0.437, 0.625, 0.475, 0.625, 0.475, 0.6406, 0.437, 0.6406, 0.375, 0.625, 0.437, 0.625, 0.437, 0.6406, 0.375, 0.6406, 0.1875, 0.625, 0.25, 0.625, 0.25, 0.6406, 0.1875, 0.6406, 0.475, 0.625, 0.4921, 0.625, 0.4921, 0.6406, 0.475, 0.6406, 0.25, 0.625, 0.3125, 0.625, 0.3125, 0.6406, 0.25, 0.6406, 0.125, 0.625, 0.1875, 0.625, 0.1875, 0.6406, 0.125, 0.6406, 0.475, 0.09375, 0.4921, 0.09375, 0.4921, 0.1094, 0.475, 0.1094, 0.375, 0.09375, 0.437, 0.09375, 0.437, 0.1094, 0.375, 0.1094, 0.437, 0.09375, 0.475, 0.09375, 0.475, 0.1094, 0.437, 0.1094, 0.4921, 0.09375, 0.5092, 0.09375, 0.5092, 0.1094, 0.4921, 0.1094, 0.5092, 0.09375, 0.535, 0.09375, 0.535, 0.1094, 0.5092, 0.1094, 0.5587, 0.09375, 0.5916, 0.09375, 0.5916, 0.1094, 0.5587, 0.1094, 0.5916, 0.09375, 0.625, 0.09375, 0.625, 0.1094, 0.5916, 0.1094, 0.535, 0.09375, 0.5587, 0.09375, 0.5587, 0.1094, 0.535, 0.1094, 0.6875, 0.625, 0.75, 0.625, 0.75, 0.625, 0.6875, 0.625, 0.625, 0.625, 0.6875, 0.625, 0.6875, 0.625, 0.625, 0.625, 0.3125, 0.7188, 0.3125, 0.75, 0.25, 0.75, 0.25, 0.7188, 0.4921, 0.7188, 0.4921, 0.75, 0.475, 0.75, 0.475, 0.7188, 0.25, 0.7188, 0.25, 0.75, 0.1875, 0.75, 0.1875, 0.7188, 0.437, 0.7188, 0.437, 0.75, 0.375, 0.75, 0.375, 0.7188, 0.475, 0.7188, 0.475, 0.75, 0.437, 0.75, 0.437, 0.7188, 0.5092, 0.7188, 0.5092, 0.75, 0.4921, 0.75, 0.4921, 0.7188, 0.535, 0.7188, 0.535, 0.75, 0.5092, 0.75, 0.5092, 0.7188, 0.5916, 0.7188, 0.5916, 0.75, 0.5587, 0.75, 0.5587, 0.7188, 0.5587, 0.7188, 0.5587, 0.75, 0.535, 0.75, 0.535, 0.7188, 0.375, 0.7188, 0.375, 0.75, 0.3125, 0.75, 0.3125, 0.7188, 0.625, 0.03125, 0.625, 0.02083, 0.625, 0.02083, 0.625, 0.03125, 0.625, 0.02083, 0.625, 0.01042, 0.625, 0.01042, 0.625, 0.02083, 0.625, 0.7188, 0.625, 0.75, 0.5916, 0.75, 0.5916, 0.7188, 0.625, 0.02083, 0.625, 0.01042, 0.625, 0.01042, 0.625, 0.02083, 0.625, 0.02083, 0.625, 0.01042, 0.625, 0.01042, 0.625, 0.02083, 0.625, 0.03125, 0.625, 0.02083, 0.625, 0.02083, 0.625, 0.03125, 0.625, 0.03125, 0.625, 0.02083, 0.625, 0.02083, 0.625, 0.03125, 0.625, 0.625, 0.6875, 0.625, 0.6875, 0.625, 0.625, 0.625, 0.625, 0.625, 0.6875, 0.625, 0.6875, 0.625, 0.625, 0.625, 0.6875, 0.625, 0.75, 0.625, 0.75, 0.625, 0.6875, 0.625, 0.6875, 0.625, 0.75, 0.625, 0.75, 0.625, 0.6875, 0.625, 0.625, 0.6406, 0.6354, 0.6406, 0.625, 0.6562, 0.625, 0.6562, 0.6354, 0.6406, 0.6458, 0.6406, 0.625, 0.6562, 0.625, 0.6562, 0.625, 0.75, 0.625, 0.7188, 0.625, 0.7188, 0.625, 0.75, 0.625, 0.75, 0.625, 0.7188, 0.625, 0.7187, 0.625, 0.75, 0.8125, 0.625, 0.8125, 0.625, 0.8125, 0.625, 0.8125, 0.625, 0.8125, 0.625, 0.8125, 0.625, 0.8125, 0.625, 0.8125, 0.625, 0.625, 0.6875, 0.625, 0.6562, 0.625, 0.6562, 0.625, 0.6875, 0.625, 0.6875, 0.625, 0.6562, 0.625, 0.6562, 0.625, 0.6875, 0.625, 0.09375, 0.625, 0.09375, 0.625, 0.09375, 0.625, 0.09375, 0.625, 0.09375, 0.625, 0.09375, 0.625, 0.09375, 0.625, 0.09375, 0.625, 0.0625, 0.625, 0.03125, 0.625, 0.03125, 0.625, 0.0625, 0.625, 0.0625, 0.625, 0.03125, 0.625, 0.03125, 0.625, 0.0625, 0.625, 0.09375, 0.625, 0.09375, 0.625, 0.09375, 0.625, 0.09375, 0.625, 0.09375, 0.625, 0.09375, 0.625, 0.09375, 0.625, 0.09375, 0.75, 0.625, 0.8125, 0.625, 0.8125, 0.625, 0.75, 0.625, 0.75, 0.625, 0.8125, 0.625, 0.8125, 0.625, 0.75, 0.625, 0.625, 0.09375, 0.625, 0.0625, 0.625, 0.0625, 0.625, 0.09375, 0.625, 0.09375, 0.625, 0.0625, 0.625, 0.0625, 0.625, 0.09375, 0.625, 0.7188, 0.625, 0.6875, 0.625, 0.6875, 0.625, 0.7188, 0.625, 0.7188, 0.625, 0.6875, 0.625, 0.6875, 0.625, 0.7187, 0.625, 0.625, 0.6458, 0.625, 0.6354, 0.6406, 0.625, 0.6406, 0.6458, 0.625, 0.6667, 0.625, 0.6458, 0.6406, 0.6354, 0.6406, 0.625, 0.01042, 0.625, 0.0, 0.625, 0.0, 0.625, 0.01042, 0.625, 0.01042, 0.625, 0.0, 0.625, 0.0, 0.625, 0.01042])
me_cube_002.use_remesh_fix_poles = True
me_cube_002.use_remesh_preserve_attributes = False
me_cube_002.update()

# ---- objects
ob_light = bpy.data.objects.new('Light', light_light)
ob_camera = bpy.data.objects.new('Camera', cam_camera)
ob_cube = bpy.data.objects.new('Cube', me_cube_002)

# ---- transforms, parenting, visibility, modifiers, constraints
ob_light.location = (4.076, 1.005, 5.904)
ob_light.rotation_euler = (0.6503, 0.05522, 1.866)
ob_light.lock_rotations_4d = False
ob_light.empty_display_type = 'ARROWS'
ob_light.color = (0.0, 0.0, 0.0, 0.0)
ob_light.lineart.crease_threshold = 0.0
ob_camera.location = (7.359, -6.926, 4.958)
ob_camera.rotation_euler = (1.109, 0.0, 0.8149)
ob_camera.lock_rotations_4d = False
ob_camera.empty_display_type = 'ARROWS'
ob_camera.color = (0.0, 0.0, 0.0, 0.0)
ob_camera.display_type = 'WIRE'
ob_camera.lineart.crease_threshold = 0.0
ob_cube.location = (0.0, 0.0, 1.0)
ob_cube.scale = (1.006, 0.5762, 1.01)
_m = ob_cube.modifiers.new('Mirror', 'MIRROR')
_m.use_axis = (False, True, False)
_m.merge_threshold = 0.075
_m = ob_cube.modifiers.new('Subdivision', 'SUBSURF')
_m.show_render = False

# ---- collection membership
col_collection.objects.link(ob_light)
col_collection.objects.link(ob_camera)
col_collection.objects.link(ob_cube)

# ---- scene / render settings (as saved in the file)
scene.camera = ob_camera
scene.frame_start = 1; scene.frame_end = 250; scene.frame_set(0)
scene.render.engine = 'BLENDER_EEVEE_NEXT'
scene.cycles.sampling_pattern = 'TABULATED_SOBOL'
scene.cycles.use_light_tree = False
scene.view_settings.view_transform = 'Filmic'
bpy.context.view_layer.update()
